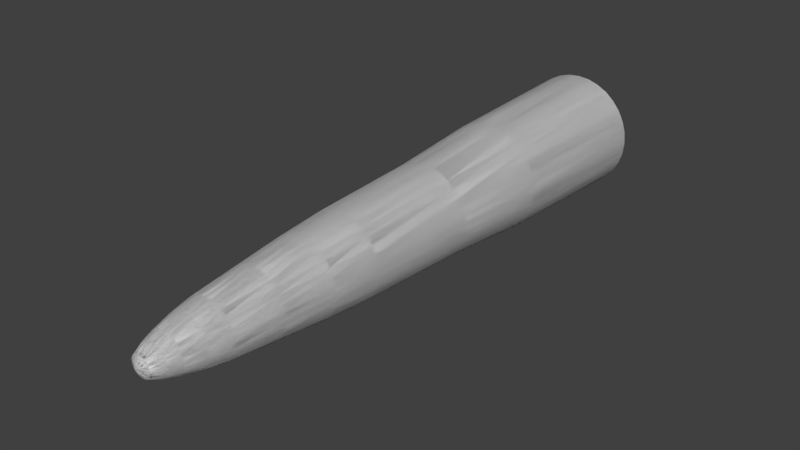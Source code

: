 # Source: cones.blend  (saved by Blender 2.77.0; exported with 4.5.12 LTS)
import bpy
from mathutils import Matrix  # noqa: F401  (used for matrix-valued properties, if any)

bpy.ops.wm.read_factory_settings(use_empty=True)
scene = bpy.context.scene
scene.name = 'Scene'

# ---- collections
col_collection_1 = bpy.data.collections.new('Collection 1'); scene.collection.children.link(col_collection_1)

# ---- world
world_world = bpy.data.worlds.new('World'); scene.world = world_world
world_world.color = (0.05088, 0.05088, 0.05088)
world_world.use_sun_shadow = False
world_world.sun_shadow_jitter_overblur = 0.0
world_world.cycles.sampling_method = 'MANUAL'

# ---- meshes
me_cylinder_001 = bpy.data.meshes.new('Cylinder.001')
me_cylinder_001.from_pydata([(-5.359e-08, 14.84, 1.523), (-0.02612, -0.05909, -0.0166), (0.2971, 14.84, 1.494), (0.5829, 14.84, 1.407), (0.8462, 14.84, 1.266), (1.077, 14.84, 1.077), (1.266, 14.84, 0.8462), (1.407, 14.84, 0.5829), (1.494, 14.84, 0.2971), (1.523, 14.84, -1.146e-07), (1.494, 14.84, -0.2971), (1.407, 14.84, -0.5829), (1.266, 14.84, -0.8462), (1.077, 14.84, -1.077), (0.8462, 14.84, -1.266), (0.5829, 14.84, -1.407), (0.2971, 14.84, -1.494), (-5.499e-07, 14.84, -1.523), (-0.2971, 14.84, -1.494), (-0.5829, 14.84, -1.407), (-0.8462, 14.84, -1.266), (-1.077, 14.84, -1.077), (-1.266, 14.84, -0.8462), (-1.407, 14.84, -0.5829), (-1.494, 14.84, -0.2971), (-1.523, 14.84, 1.241e-06), (-1.494, 14.84, 0.2971), (-1.407, 14.84, 0.5829), (-1.266, 14.84, 0.8462), (-1.077, 14.84, 1.077), (-0.8462, 14.84, 1.266), (-0.5829, 14.84, 1.407), (-0.2971, 14.84, 1.494), (-4.001e-08, 10.74, 1.391), (-0.003659, 8.269, 1.199), (-0.01984, 5.425, 1.075), (-0.02622, 0.6523, 0.4836), (0.07137, 0.6524, 0.474), (0.1923, 5.425, 1.054), (0.2307, 8.269, 1.176), (0.2713, 10.74, 1.364), (0.1652, 0.6524, 0.4455), (0.3964, 5.425, 0.9922), (0.456, 8.269, 1.108), (0.5321, 10.74, 1.285), (0.2517, 0.6524, 0.3993), (0.5844, 5.425, 0.8917), (0.6637, 8.269, 0.9965), (0.7726, 10.74, 1.156), (0.3275, 0.6524, 0.3371), (0.7492, 5.425, 0.7565), (0.8458, 8.269, 0.8471), (0.9833, 10.74, 0.9833), (0.3897, 0.6524, 0.2613), (0.8845, 5.425, 0.5917), (0.9952, 8.269, 0.6651), (1.156, 10.74, 0.7726), (0.436, 0.6524, 0.1748), (0.985, 5.425, 0.4036), (1.106, 8.269, 0.4574), (1.285, 10.74, 0.5321), (0.4644, 0.6524, 0.08093), (1.047, 5.425, 0.1996), (1.175, 8.269, 0.232), (1.364, 10.74, 0.2713), (0.474, 0.6524, -0.01667), (1.068, 5.425, -0.01261), (1.198, 8.269, -0.002328), (1.391, 10.74, -4.353e-08), (0.4644, 0.6524, -0.1143), (1.047, 5.425, -0.2248), (1.175, 8.269, -0.2367), (1.364, 10.74, -0.2713), (0.436, 0.6523, -0.2081), (0.985, 5.425, -0.4288), (1.106, 8.269, -0.462), (1.285, 10.74, -0.5321), (0.3897, 0.6523, -0.2946), (0.8845, 5.425, -0.6169), (0.9952, 8.269, -0.6697), (1.156, 10.74, -0.7726), (0.3275, 0.6523, -0.3704), (0.7493, 5.425, -0.7817), (0.8458, 8.269, -0.8518), (0.9833, 10.74, -0.9833), (0.2517, 0.6523, -0.4326), (0.5844, 5.425, -0.917), (0.6637, 8.269, -1.001), (0.7726, 10.74, -1.156), (0.1652, 0.6523, -0.4788), (0.3964, 5.425, -1.017), (0.4561, 8.269, -1.112), (0.5321, 10.74, -1.285), (0.07138, 0.6523, -0.5073), (0.1923, 5.424, -1.079), (0.2307, 8.268, -1.18), (0.2713, 10.74, -1.364), (-0.0262, 0.652, -0.5169), (-0.01979, 5.422, -1.1), (-0.00363, 8.267, -1.203), (-4.931e-07, 10.74, -1.391), (-0.1238, 0.6516, -0.5073), (-0.2318, 5.42, -1.078), (-0.2378, 8.266, -1.18), (-0.2713, 10.74, -1.364), (-0.2176, 0.6512, -0.4788), (-0.4343, 5.405, -1.014), (-0.4627, 8.264, -1.111), (-0.5321, 10.74, -1.285), (-0.304, 0.6508, -0.4325), (-0.62, 5.39, -0.9116), (-0.6674, 8.249, -0.996), (-0.7726, 10.74, -1.156), (-0.3797, 0.6503, -0.3702), (-0.7818, 5.375, -0.775), (-0.8453, 8.235, -0.8442), (-0.9833, 10.74, -0.9833), (-0.4417, 0.6497, -0.2943), (-0.9134, 5.36, -0.6097), (-0.9898, 8.222, -0.6612), (-1.156, 10.74, -0.7726), (-0.4881, 0.6499, -0.208), (-1.013, 5.36, -0.4236), (-1.099, 8.222, -0.456), (-1.285, 10.74, -0.5321), (-0.5167, 0.6504, -0.1142), (-1.077, 5.375, -0.2224), (-1.171, 8.235, -0.2343), (-1.364, 10.74, -0.2713), (-0.5264, 0.6508, -0.01662), (-1.101, 5.39, -0.01206), (-1.199, 8.249, -0.002076), (-1.391, 10.74, 1.194e-06), (-0.5169, 0.6513, 0.08097), (-1.083, 5.405, 0.1992), (-1.18, 8.264, 0.2318), (-1.364, 10.74, 0.2713), (-0.4884, 0.6517, 0.1748), (-1.024, 5.42, 0.4033), (-1.113, 8.266, 0.4571), (-1.285, 10.74, 0.5321), (-0.4422, 0.652, 0.2613), (-0.9238, 5.422, 0.5914), (-1.002, 8.267, 0.6648), (-1.156, 10.74, 0.7726), (-0.38, 0.6523, 0.3371), (-0.7888, 5.424, 0.7564), (-0.853, 8.268, 0.847), (-0.9833, 10.74, 0.9833), (-0.3041, 0.6523, 0.3993), (-0.6241, 5.425, 0.8918), (-0.6711, 8.269, 0.9965), (-0.7726, 10.74, 1.156), (-0.2177, 0.6523, 0.4455), (-0.4361, 5.425, 0.9923), (-0.4634, 8.269, 1.108), (-0.5321, 10.74, 1.285), (-0.1238, 0.6523, 0.474), (-0.232, 5.425, 1.054), (-0.238, 8.269, 1.176), (-0.2713, 10.74, 1.364), (-0.02313, 4.228, 0.9794), (-0.02548, 2.933, 0.8434), (-0.02633, 1.702, 0.7135), (0.1161, 1.702, 0.6994), (0.1422, 2.933, 0.8269), (0.1708, 4.228, 0.9603), (0.2531, 1.702, 0.6579), (0.3035, 2.933, 0.778), (0.3573, 4.228, 0.9037), (0.3793, 1.702, 0.5904), (0.4521, 2.933, 0.6985), (0.5292, 4.228, 0.8119), (0.49, 1.702, 0.4996), (0.5823, 2.933, 0.5916), (0.6798, 4.228, 0.6883), (0.5808, 1.702, 0.3889), (0.6892, 2.933, 0.4614), (0.8034, 4.228, 0.5376), (0.6483, 1.702, 0.2627), (0.7687, 2.933, 0.3128), (0.8953, 4.228, 0.3657), (0.6898, 1.702, 0.1257), (0.8176, 2.933, 0.1515), (0.9519, 4.228, 0.1792), (0.7039, 1.702, -0.01673), (0.8341, 2.933, -0.01619), (0.971, 4.228, -0.0147), (0.6898, 1.702, -0.1592), (0.8176, 2.933, -0.1839), (0.9519, 4.228, -0.2086), (0.6483, 1.702, -0.2962), (0.7687, 2.933, -0.3451), (0.8953, 4.228, -0.3951), (0.5808, 1.702, -0.4224), (0.6892, 2.933, -0.4938), (0.8035, 4.228, -0.567), (0.49, 1.702, -0.5331), (0.5823, 2.933, -0.624), (0.6798, 4.228, -0.7176), (0.3793, 1.702, -0.6239), (0.4521, 2.933, -0.7309), (0.5292, 4.227, -0.8413), (0.2531, 1.702, -0.6914), (0.3035, 2.933, -0.8103), (0.3573, 4.227, -0.9332), (0.1161, 1.702, -0.7329), (0.1422, 2.933, -0.8592), (0.1708, 4.227, -0.9896), (-0.0263, 1.701, -0.7468), (-0.0253, 2.93, -0.8746), (-0.02309, 4.226, -1.008), (-0.1687, 1.701, -0.7326), (-0.1924, 2.926, -0.857), (-0.2163, 4.217, -0.9873), (-0.3054, 1.7, -0.6908), (-0.3526, 2.922, -0.807), (-0.4013, 4.208, -0.9289), (-0.4313, 1.699, -0.6231), (-0.4998, 2.918, -0.7268), (-0.5711, 4.198, -0.8356), (-0.5415, 1.698, -0.532), (-0.6283, 2.913, -0.6194), (-0.719, 4.188, -0.711), (-0.6317, 1.697, -0.4212), (-0.7331, 2.909, -0.4891), (-0.8395, 4.178, -0.5602), (-0.699, 1.697, -0.2953), (-0.8119, 2.909, -0.3417), (-0.9304, 4.178, -0.3901), (-0.741, 1.698, -0.1588), (-0.862, 2.913, -0.1821), (-0.9888, 4.188, -0.2062), (-0.7555, 1.699, -0.01659), (-0.8799, 2.918, -0.01569), (-1.01, 4.198, -0.01408), (-0.7419, 1.7, 0.1257), (-0.8648, 2.922, 0.1512), (-0.9935, 4.208, 0.1789), (-0.7006, 1.701, 0.2627), (-0.8174, 2.926, 0.3122), (-0.9392, 4.217, 0.3651), (-0.6333, 1.701, 0.3889), (-0.7392, 2.93, 0.4609), (-0.8494, 4.226, 0.5374), (-0.5426, 1.702, 0.4996), (-0.6332, 2.933, 0.5916), (-0.726, 4.227, 0.6882), (-0.432, 1.702, 0.5904), (-0.503, 2.933, 0.6985), (-0.5754, 4.227, 0.8119), (-0.3058, 1.702, 0.6579), (-0.3544, 2.933, 0.778), (-0.4036, 4.228, 0.9038), (-0.1688, 1.702, 0.6994), (-0.1932, 2.933, 0.8269), (-0.2171, 4.228, 0.9603), (-0.02615, 0.05687, 0.2446), (0.0248, 0.05687, 0.2395), (0.0738, 0.05687, 0.2247), (0.119, 0.05688, 0.2005), (0.1585, 0.05688, 0.1681), (0.191, 0.05688, 0.1285), (0.2152, 0.05688, 0.08333), (0.23, 0.05688, 0.03433), (0.235, 0.05688, -0.01663), (0.23, 0.05687, -0.06758), (0.2152, 0.05687, -0.1166), (0.191, 0.05687, -0.1617), (0.1585, 0.05687, -0.2013), (0.119, 0.05687, -0.2338), (0.0738, 0.05687, -0.2579), (0.02481, 0.05685, -0.2728), (-0.02614, 0.05653, -0.2778), (-0.07709, 0.05619, -0.2728), (-0.1261, 0.05582, -0.2579), (-0.1712, 0.05541, -0.2338), (-0.2108, 0.05499, -0.2013), (-0.2433, 0.05458, -0.1618), (-0.2676, 0.05455, -0.1166), (-0.2824, 0.05492, -0.06759), (-0.2874, 0.05536, -0.01661), (-0.2824, 0.05578, 0.03436), (-0.2675, 0.05616, 0.08336), (-0.2434, 0.05652, 0.1285), (-0.2108, 0.05684, 0.1681), (-0.1713, 0.05687, 0.2005), (-0.1261, 0.05687, 0.2247), (-0.07711, 0.05687, 0.2395), (0.05235, 0.3536, 0.3782), (0.1279, 0.3536, 0.3553), (0.1975, 0.3536, 0.3181), (0.2585, 0.3536, 0.268), (0.3086, 0.3536, 0.207), (0.3458, 0.3536, 0.1374), (0.3687, 0.3536, 0.06189), (0.3764, 0.3536, -0.01665), (0.3687, 0.3536, -0.09519), (0.3458, 0.3536, -0.1707), (0.3086, 0.3536, -0.2403), (0.2585, 0.3536, -0.3013), (0.1975, 0.3536, -0.3514), (0.1279, 0.3536, -0.3886), (0.05236, 0.3536, -0.4115), (-0.02617, 0.3532, -0.4192), (-0.1047, 0.3529, -0.4115), (-0.1802, 0.3524, -0.3886), (-0.2498, 0.352, -0.3513), (-0.3107, 0.3515, -0.3012), (-0.3607, 0.351, -0.2402), (-0.3981, 0.3511, -0.1707), (-0.421, 0.3515, -0.09515), (-0.4288, 0.352, -0.01661), (-0.4211, 0.3525, 0.06193), (-0.3982, 0.3529, 0.1375), (-0.361, 0.3532, 0.2071), (-0.3109, 0.3536, 0.268), (-0.2499, 0.3536, 0.3181), (-0.1803, 0.3536, 0.3553), (-0.1047, 0.3536, 0.3782), (-0.02619, 0.3536, 0.3859), (-0.02628, 1.168, 0.6152), (0.097, 1.168, 0.6031), (0.2155, 1.168, 0.5671), (0.3248, 1.168, 0.5087), (0.4206, 1.168, 0.4301), (0.4991, 1.168, 0.3344), (0.5575, 1.168, 0.2251), (0.5935, 1.168, 0.1066), (0.6056, 1.168, -0.0167), (0.5935, 1.168, -0.14), (0.5575, 1.168, -0.2585), (0.4991, 1.168, -0.3678), (0.4206, 1.168, -0.4635), (0.3248, 1.168, -0.5421), (0.2155, 1.168, -0.6005), (0.097, 1.168, -0.6364), (-0.02625, 1.168, -0.6485), (-0.1495, 1.167, -0.6363), (-0.2679, 1.167, -0.6002), (-0.3769, 1.166, -0.5416), (-0.4724, 1.165, -0.4629), (-0.5505, 1.164, -0.367), (-0.609, 1.164, -0.258), (-0.6452, 1.165, -0.1397), (-0.6577, 1.166, -0.0166), (-0.6458, 1.167, 0.1066), (-0.61, 1.167, 0.2251), (-0.5517, 1.168, 0.3344), (-0.4731, 1.168, 0.4301), (-0.3774, 1.168, 0.5087), (-0.2681, 1.168, 0.5671), (-0.1496, 1.168, 0.6031)], [], [(257, 1, 258), (258, 1, 259), (259, 1, 260), (260, 1, 261), (261, 1, 262), (262, 1, 263), (263, 1, 264), (264, 1, 265), (265, 1, 266), (266, 1, 267), (267, 1, 268), (268, 1, 269), (269, 1, 270), (270, 1, 271), (271, 1, 272), (272, 1, 273), (273, 1, 274), (274, 1, 275), (275, 1, 276), (276, 1, 277), (277, 1, 278), (278, 1, 279), (279, 1, 280), (280, 1, 281), (281, 1, 282), (282, 1, 283), (283, 1, 284), (284, 1, 285), (285, 1, 286), (286, 1, 287), (287, 1, 288), (288, 1, 257), (32, 160, 33, 0), (160, 159, 34, 33), (159, 158, 35, 34), (352, 157, 36, 321), (31, 156, 160, 32), (156, 155, 159, 160), (155, 154, 158, 159), (351, 153, 157, 352), (30, 152, 156, 31), (152, 151, 155, 156), (151, 150, 154, 155), (350, 149, 153, 351), (29, 148, 152, 30), (148, 147, 151, 152), (147, 146, 150, 151), (349, 145, 149, 350), (28, 144, 148, 29), (144, 143, 147, 148), (143, 142, 146, 147), (348, 141, 145, 349), (27, 140, 144, 28), (140, 139, 143, 144), (139, 138, 142, 143), (347, 137, 141, 348), (26, 136, 140, 27), (136, 135, 139, 140), (135, 134, 138, 139), (346, 133, 137, 347), (25, 132, 136, 26), (132, 131, 135, 136), (131, 130, 134, 135), (345, 129, 133, 346), (24, 128, 132, 25), (128, 127, 131, 132), (127, 126, 130, 131), (344, 125, 129, 345), (23, 124, 128, 24), (124, 123, 127, 128), (123, 122, 126, 127), (343, 121, 125, 344), (22, 120, 124, 23), (120, 119, 123, 124), (119, 118, 122, 123), (342, 117, 121, 343), (21, 116, 120, 22), (116, 115, 119, 120), (115, 114, 118, 119), (341, 113, 117, 342), (20, 112, 116, 21), (112, 111, 115, 116), (111, 110, 114, 115), (340, 109, 113, 341), (19, 108, 112, 20), (108, 107, 111, 112), (107, 106, 110, 111), (339, 105, 109, 340), (18, 104, 108, 19), (104, 103, 107, 108), (103, 102, 106, 107), (338, 101, 105, 339), (17, 100, 104, 18), (100, 99, 103, 104), (99, 98, 102, 103), (337, 97, 101, 338), (16, 96, 100, 17), (96, 95, 99, 100), (95, 94, 98, 99), (336, 93, 97, 337), (15, 92, 96, 16), (92, 91, 95, 96), (91, 90, 94, 95), (335, 89, 93, 336), (14, 88, 92, 15), (88, 87, 91, 92), (87, 86, 90, 91), (334, 85, 89, 335), (13, 84, 88, 14), (84, 83, 87, 88), (83, 82, 86, 87), (333, 81, 85, 334), (12, 80, 84, 13), (80, 79, 83, 84), (79, 78, 82, 83), (332, 77, 81, 333), (11, 76, 80, 12), (76, 75, 79, 80), (75, 74, 78, 79), (331, 73, 77, 332), (10, 72, 76, 11), (72, 71, 75, 76), (71, 70, 74, 75), (330, 69, 73, 331), (9, 68, 72, 10), (68, 67, 71, 72), (67, 66, 70, 71), (329, 65, 69, 330), (8, 64, 68, 9), (64, 63, 67, 68), (63, 62, 66, 67), (328, 61, 65, 329), (7, 60, 64, 8), (60, 59, 63, 64), (59, 58, 62, 63), (327, 57, 61, 328), (6, 56, 60, 7), (56, 55, 59, 60), (55, 54, 58, 59), (326, 53, 57, 327), (5, 52, 56, 6), (52, 51, 55, 56), (51, 50, 54, 55), (325, 49, 53, 326), (4, 48, 52, 5), (48, 47, 51, 52), (47, 46, 50, 51), (324, 45, 49, 325), (3, 44, 48, 4), (44, 43, 47, 48), (43, 42, 46, 47), (323, 41, 45, 324), (2, 40, 44, 3), (40, 39, 43, 44), (39, 38, 42, 43), (322, 37, 41, 323), (0, 33, 40, 2), (33, 34, 39, 40), (34, 35, 38, 39), (321, 36, 37, 322), (35, 161, 166, 38), (161, 162, 165, 166), (162, 163, 164, 165), (38, 166, 169, 42), (166, 165, 168, 169), (165, 164, 167, 168), (42, 169, 172, 46), (169, 168, 171, 172), (168, 167, 170, 171), (46, 172, 175, 50), (172, 171, 174, 175), (171, 170, 173, 174), (50, 175, 178, 54), (175, 174, 177, 178), (174, 173, 176, 177), (54, 178, 181, 58), (178, 177, 180, 181), (177, 176, 179, 180), (58, 181, 184, 62), (181, 180, 183, 184), (180, 179, 182, 183), (62, 184, 187, 66), (184, 183, 186, 187), (183, 182, 185, 186), (66, 187, 190, 70), (187, 186, 189, 190), (186, 185, 188, 189), (70, 190, 193, 74), (190, 189, 192, 193), (189, 188, 191, 192), (74, 193, 196, 78), (193, 192, 195, 196), (192, 191, 194, 195), (78, 196, 199, 82), (196, 195, 198, 199), (195, 194, 197, 198), (82, 199, 202, 86), (199, 198, 201, 202), (198, 197, 200, 201), (86, 202, 205, 90), (202, 201, 204, 205), (201, 200, 203, 204), (90, 205, 208, 94), (205, 204, 207, 208), (204, 203, 206, 207), (94, 208, 211, 98), (208, 207, 210, 211), (207, 206, 209, 210), (98, 211, 214, 102), (211, 210, 213, 214), (210, 209, 212, 213), (102, 214, 217, 106), (214, 213, 216, 217), (213, 212, 215, 216), (106, 217, 220, 110), (217, 216, 219, 220), (216, 215, 218, 219), (110, 220, 223, 114), (220, 219, 222, 223), (219, 218, 221, 222), (114, 223, 226, 118), (223, 222, 225, 226), (222, 221, 224, 225), (118, 226, 229, 122), (226, 225, 228, 229), (225, 224, 227, 228), (122, 229, 232, 126), (229, 228, 231, 232), (228, 227, 230, 231), (126, 232, 235, 130), (232, 231, 234, 235), (231, 230, 233, 234), (130, 235, 238, 134), (235, 234, 237, 238), (234, 233, 236, 237), (134, 238, 241, 138), (238, 237, 240, 241), (237, 236, 239, 240), (138, 241, 244, 142), (241, 240, 243, 244), (240, 239, 242, 243), (142, 244, 247, 146), (244, 243, 246, 247), (243, 242, 245, 246), (146, 247, 250, 150), (247, 246, 249, 250), (246, 245, 248, 249), (150, 250, 253, 154), (250, 249, 252, 253), (249, 248, 251, 252), (154, 253, 256, 158), (253, 252, 255, 256), (252, 251, 254, 255), (158, 256, 161, 35), (256, 255, 162, 161), (255, 254, 163, 162), (319, 288, 257, 320), (318, 287, 288, 319), (317, 286, 287, 318), (316, 285, 286, 317), (315, 284, 285, 316), (314, 283, 284, 315), (313, 282, 283, 314), (312, 281, 282, 313), (311, 280, 281, 312), (310, 279, 280, 311), (309, 278, 279, 310), (308, 277, 278, 309), (307, 276, 277, 308), (306, 275, 276, 307), (305, 274, 275, 306), (304, 273, 274, 305), (303, 272, 273, 304), (302, 271, 272, 303), (301, 270, 271, 302), (300, 269, 270, 301), (299, 268, 269, 300), (298, 267, 268, 299), (297, 266, 267, 298), (296, 265, 266, 297), (295, 264, 265, 296), (294, 263, 264, 295), (293, 262, 263, 294), (292, 261, 262, 293), (291, 260, 261, 292), (290, 259, 260, 291), (289, 258, 259, 290), (320, 257, 258, 289), (36, 320, 289, 37), (37, 289, 290, 41), (41, 290, 291, 45), (45, 291, 292, 49), (49, 292, 293, 53), (53, 293, 294, 57), (57, 294, 295, 61), (61, 295, 296, 65), (65, 296, 297, 69), (69, 297, 298, 73), (73, 298, 299, 77), (77, 299, 300, 81), (81, 300, 301, 85), (85, 301, 302, 89), (89, 302, 303, 93), (93, 303, 304, 97), (97, 304, 305, 101), (101, 305, 306, 105), (105, 306, 307, 109), (109, 307, 308, 113), (113, 308, 309, 117), (117, 309, 310, 121), (121, 310, 311, 125), (125, 311, 312, 129), (129, 312, 313, 133), (133, 313, 314, 137), (137, 314, 315, 141), (141, 315, 316, 145), (145, 316, 317, 149), (149, 317, 318, 153), (153, 318, 319, 157), (157, 319, 320, 36), (163, 321, 322, 164), (164, 322, 323, 167), (167, 323, 324, 170), (170, 324, 325, 173), (173, 325, 326, 176), (176, 326, 327, 179), (179, 327, 328, 182), (182, 328, 329, 185), (185, 329, 330, 188), (188, 330, 331, 191), (191, 331, 332, 194), (194, 332, 333, 197), (197, 333, 334, 200), (200, 334, 335, 203), (203, 335, 336, 206), (206, 336, 337, 209), (209, 337, 338, 212), (212, 338, 339, 215), (215, 339, 340, 218), (218, 340, 341, 221), (221, 341, 342, 224), (224, 342, 343, 227), (227, 343, 344, 230), (230, 344, 345, 233), (233, 345, 346, 236), (236, 346, 347, 239), (239, 347, 348, 242), (242, 348, 349, 245), (245, 349, 350, 248), (248, 350, 351, 251), (251, 351, 352, 254), (254, 352, 321, 163)])
me_cylinder_001.polygons.foreach_set('use_smooth', [True] * 352)
_uv = me_cylinder_001.uv_layers.new(name='UVMap')
_uv.uv.foreach_set('vector', [1.036, 0.9901, 0.9273, 0.7192, 0.9575, 0.7192, 1.036, 0.9901, 0.9273, 0.7192, 0.9575, 0.7192, 1.036, 0.9901, 0.9273, 0.7192, 0.9575, 0.7192, 1.036, 0.9901, 0.9273, 0.7192, 0.9575, 0.7192, 1.036, 0.9901, 0.9273, 0.7192, 0.9575, 0.7192, 1.036, 0.9901, 0.9273, 0.7192, 0.9575, 0.7192, 1.036, 0.9901, 0.9273, 0.7192, 0.9575, 0.7192, 1.036, 0.9901, 0.9273, 0.7192, 0.9575, 0.7192, 1.036, 0.9901, 0.9273, 0.7192, 0.9575, 0.7192, 1.036, 0.9901, 0.9273, 0.7192, 0.9575, 0.7192, 1.036, 0.9901, 0.9273, 0.7192, 0.9575, 0.7192, 1.036, 0.9901, 0.9273, 0.7192, 0.9575, 0.7192, 1.036, 0.9901, 0.9273, 0.7192, 0.9575, 0.7192, 1.036, 0.9901, 0.9273, 0.7192, 0.9575, 0.7192, 1.036, 0.9901, 0.9273, 0.7192, 0.9575, 0.7192, 1.036, 0.9901, 0.9273, 0.7192, 0.9575, 0.7192, 1.036, 0.9901, 0.9273, 0.7192, 0.9575, 0.7192, 1.036, 0.9901, 0.9273, 0.7192, 0.9575, 0.7192, 1.036, 0.9901, 0.9273, 0.7192, 0.9575, 0.7192, 1.036, 0.9901, 0.9273, 0.7192, 0.9575, 0.7192, 1.036, 0.9901, 0.9273, 0.7192, 0.9575, 0.7192, 1.036, 0.9901, 0.9273, 0.7192, 0.9575, 0.7192, 1.036, 0.9901, 0.9273, 0.7192, 0.9575, 0.7192, 1.036, 0.9901, 0.9273, 0.7192, 0.9575, 0.7192, 1.036, 0.9901, 0.9273, 0.7192, 0.9575, 0.7192, 1.036, 0.9901, 0.9273, 0.7192, 0.9575, 0.7192, 1.036, 0.9901, 0.9273, 0.7192, 0.9575, 0.7192, 1.036, 0.9901, 0.9273, 0.7192, 0.9575, 0.7192, 1.036, 0.9901, 0.9273, 0.7192, 0.9575, 0.7192, 1.036, 0.9901, 0.9273, 0.7192, 0.9575, 0.7192, 1.036, 0.9901, 0.9273, 0.7192, 0.9575, 0.7192, 1.036, 0.9901, 0.9273, 0.7192, 0.9575, 0.7192, 1.036, 0.9901, 0.9273, 0.7192, 0.9575, 0.7192, 1.066, 0.9901, 0.9273, 0.7192, 0.8619, 0.5564, 0.8921, 0.5564, 0.9575, 0.7192, 0.8619, 0.5564, 0.7937, 0.3869, 0.8239, 0.3869, 0.8921, 0.5564, 0.6782, 0.09948, 0.6614, 0.05776, 0.6916, 0.05776, 0.7084, 0.09948, 1.006, 0.9901, 0.8971, 0.7192, 0.9273, 0.7192, 1.036, 0.9901, 0.8971, 0.7192, 0.8316, 0.5564, 0.8619, 0.5564, 0.9273, 0.7192, 0.8316, 0.5564, 0.7635, 0.3869, 0.7937, 0.3869, 0.8619, 0.5564, 0.648, 0.09948, 0.6312, 0.05776, 0.6614, 0.05776, 0.6782, 0.09948, 0.9758, 0.9901, 0.8669, 0.7192, 0.8971, 0.7192, 1.006, 0.9901, 0.8669, 0.7192, 0.8014, 0.5564, 0.8316, 0.5564, 0.8971, 0.7192, 0.8014, 0.5564, 0.7333, 0.3869, 0.7635, 0.3869, 0.8316, 0.5564, 0.6178, 0.09948, 0.601, 0.05776, 0.6312, 0.05776, 0.648, 0.09948, 0.9456, 0.9901, 0.8367, 0.7192, 0.8669, 0.7192, 0.9758, 0.9901, 0.8367, 0.7192, 0.7712, 0.5564, 0.8014, 0.5564, 0.8669, 0.7192, 0.7712, 0.5564, 0.7031, 0.3869, 0.7333, 0.3869, 0.8014, 0.5564, 0.5875, 0.09948, 0.5708, 0.05776, 0.601, 0.05776, 0.6178, 0.09948, 0.9155, 0.9901, 0.8065, 0.7192, 0.8367, 0.7192, 0.9456, 0.9901, 0.8065, 0.7192, 0.741, 0.5564, 0.7712, 0.5564, 0.8367, 0.7192, 0.741, 0.5564, 0.6729, 0.3869, 0.7031, 0.3869, 0.7712, 0.5564, 0.5574, 0.09948, 0.5406, 0.05776, 0.5708, 0.05776, 0.5875, 0.09948, 0.8853, 0.9901, 0.7763, 0.7192, 0.8065, 0.7192, 0.9155, 0.9901, 0.7763, 0.7192, 0.7109, 0.5564, 0.741, 0.5564, 0.8065, 0.7192, 0.7109, 0.5564, 0.6427, 0.3869, 0.6729, 0.3869, 0.741, 0.5564, 0.5272, 0.09948, 0.5104, 0.05776, 0.5406, 0.05776, 0.5574, 0.09948, 0.8551, 0.9901, 0.7462, 0.7192, 0.7763, 0.7192, 0.8853, 0.9901, 0.7462, 0.7192, 0.6807, 0.5564, 0.7109, 0.5564, 0.7763, 0.7192, 0.6807, 0.5564, 0.6125, 0.3869, 0.6427, 0.3869, 0.7109, 0.5564, 0.497, 0.09948, 0.4802, 0.05776, 0.5104, 0.05776, 0.5272, 0.09948, 0.825, 0.9901, 0.716, 0.7192, 0.7462, 0.7192, 0.8551, 0.9901, 0.716, 0.7192, 0.6505, 0.5564, 0.6807, 0.5564, 0.7462, 0.7192, 0.6505, 0.5564, 0.5824, 0.3869, 0.6125, 0.3869, 0.6807, 0.5564, 0.4669, 0.09948, 0.4501, 0.05776, 0.4802, 0.05776, 0.497, 0.09948, 0.7948, 0.9901, 0.6859, 0.7192, 0.716, 0.7192, 0.825, 0.9901, 0.6859, 0.7192, 0.6204, 0.5564, 0.6505, 0.5564, 0.716, 0.7192, 0.6204, 0.5564, 0.5523, 0.3869, 0.5824, 0.3869, 0.6505, 0.5564, 0.4367, 0.09948, 0.42, 0.05776, 0.4501, 0.05776, 0.4669, 0.09948, 0.7647, 0.9901, 0.6558, 0.7192, 0.6859, 0.7192, 0.7948, 0.9901, 0.6558, 0.7192, 0.5903, 0.5564, 0.6204, 0.5564, 0.6859, 0.7192, 0.5903, 0.5564, 0.5222, 0.3869, 0.5523, 0.3869, 0.6204, 0.5564, 0.4066, 0.09948, 0.3899, 0.05776, 0.42, 0.05776, 0.4367, 0.09948, 0.7347, 0.9901, 0.6257, 0.7192, 0.6558, 0.7192, 0.7647, 0.9901, 0.6257, 0.7192, 0.5603, 0.5564, 0.5903, 0.5564, 0.6558, 0.7192, 0.5603, 0.5564, 0.4921, 0.3869, 0.5222, 0.3869, 0.5903, 0.5564, 0.3766, 0.09948, 0.3598, 0.05776, 0.3899, 0.05776, 0.4066, 0.09948, 0.7046, 0.9901, 0.5956, 0.7192, 0.6257, 0.7192, 0.7347, 0.9901, 0.5956, 0.7192, 0.5302, 0.5564, 0.5603, 0.5564, 0.6257, 0.7192, 0.5302, 0.5564, 0.462, 0.3869, 0.4921, 0.3869, 0.5603, 0.5564, 0.3465, 0.09948, 0.3297, 0.05776, 0.3598, 0.05776, 0.3766, 0.09948, 0.6745, 0.9901, 0.5655, 0.7192, 0.5956, 0.7192, 0.7046, 0.9901, 0.5655, 0.7192, 0.5001, 0.5564, 0.5302, 0.5564, 0.5956, 0.7192, 0.5001, 0.5564, 0.4319, 0.3869, 0.462, 0.3869, 0.5302, 0.5564, 0.3164, 0.09948, 0.2996, 0.05776, 0.3297, 0.05776, 0.3465, 0.09948, 0.6443, 0.9901, 0.5354, 0.7192, 0.5655, 0.7192, 0.6745, 0.9901, 0.5354, 0.7192, 0.4699, 0.5564, 0.5001, 0.5564, 0.5655, 0.7192, 0.4699, 0.5564, 0.4018, 0.3869, 0.4319, 0.3869, 0.5001, 0.5564, 0.2862, 0.09948, 0.2694, 0.05776, 0.2996, 0.05776, 0.3164, 0.09948, 0.6141, 0.9901, 0.5052, 0.7192, 0.5354, 0.7192, 0.6443, 0.9901, 0.5052, 0.7192, 0.4397, 0.5564, 0.4699, 0.5564, 0.5354, 0.7192, 0.4397, 0.5564, 0.3716, 0.3869, 0.4018, 0.3869, 0.4699, 0.5564, 0.256, 0.09948, 0.2393, 0.05776, 0.2694, 0.05776, 0.2862, 0.09948, 0.584, 0.9901, 0.475, 0.7192, 0.5052, 0.7192, 0.6141, 0.9901, 0.475, 0.7192, 0.4096, 0.5564, 0.4397, 0.5564, 0.5052, 0.7192, 0.4096, 0.5564, 0.3414, 0.3869, 0.3716, 0.3869, 0.4397, 0.5564, 0.2259, 0.09948, 0.2091, 0.05776, 0.2393, 0.05776, 0.256, 0.09948, 0.5538, 0.9901, 0.4448, 0.7192, 0.475, 0.7192, 0.584, 0.9901, 0.4448, 0.7192, 0.3794, 0.5564, 0.4096, 0.5564, 0.475, 0.7192, 0.3794, 0.5564, 0.3112, 0.3869, 0.3414, 0.3869, 0.4096, 0.5564, 0.1957, 0.09948, 0.1789, 0.05776, 0.2091, 0.05776, 0.2259, 0.09948, 1.489, 0.9901, 1.38, 0.7192, 1.411, 0.7192, 1.52, 0.9901, 1.38, 0.7192, 1.315, 0.5564, 1.345, 0.5564, 1.411, 0.7192, 1.315, 0.5564, 1.247, 0.3869, 1.277, 0.3869, 1.345, 0.5564, 1.131, 0.09948, 1.114, 0.05776, 1.145, 0.05776, 1.161, 0.09948, 1.459, 0.9901, 1.35, 0.7192, 1.38, 0.7192, 1.489, 0.9901, 1.35, 0.7192, 1.285, 0.5564, 1.315, 0.5564, 1.38, 0.7192, 1.285, 0.5564, 1.217, 0.3869, 1.247, 0.3869, 1.315, 0.5564, 1.101, 0.09948, 1.084, 0.05776, 1.114, 0.05776, 1.131, 0.09948, 1.429, 0.9901, 1.32, 0.7192, 1.35, 0.7192, 1.459, 0.9901, 1.32, 0.7192, 1.254, 0.5564, 1.285, 0.5564, 1.35, 0.7192, 1.254, 0.5564, 1.186, 0.3869, 1.217, 0.3869, 1.285, 0.5564, 1.071, 0.09948, 1.054, 0.05776, 1.084, 0.05776, 1.101, 0.09948, 1.399, 0.9901, 1.29, 0.7192, 1.32, 0.7192, 1.429, 0.9901, 1.29, 0.7192, 1.224, 0.5564, 1.254, 0.5564, 1.32, 0.7192, 1.224, 0.5564, 1.156, 0.3869, 1.186, 0.3869, 1.254, 0.5564, 1.041, 0.09948, 1.024, 0.05776, 1.054, 0.05776, 1.071, 0.09948, 1.368, 0.9901, 1.26, 0.7192, 1.29, 0.7192, 1.399, 0.9901, 1.26, 0.7192, 1.194, 0.5564, 1.224, 0.5564, 1.29, 0.7192, 1.194, 0.5564, 1.126, 0.3869, 1.156, 0.3869, 1.224, 0.5564, 1.01, 0.09948, 0.9936, 0.05776, 1.024, 0.05776, 1.041, 0.09948, 1.338, 0.9901, 1.229, 0.7192, 1.26, 0.7192, 1.368, 0.9901, 1.229, 0.7192, 1.164, 0.5564, 1.194, 0.5564, 1.26, 0.7192, 1.164, 0.5564, 1.096, 0.3869, 1.126, 0.3869, 1.194, 0.5564, 0.9802, 0.09948, 0.9634, 0.05776, 0.9936, 0.05776, 1.01, 0.09948, 1.308, 0.9901, 1.199, 0.7192, 1.229, 0.7192, 1.338, 0.9901, 1.199, 0.7192, 1.134, 0.5564, 1.164, 0.5564, 1.229, 0.7192, 1.134, 0.5564, 1.066, 0.3869, 1.096, 0.3869, 1.164, 0.5564, 0.95, 0.09948, 0.9332, 0.05776, 0.9634, 0.05776, 0.9802, 0.09948, 1.278, 0.9901, 1.169, 0.7192, 1.199, 0.7192, 1.308, 0.9901, 1.169, 0.7192, 1.103, 0.5564, 1.134, 0.5564, 1.199, 0.7192, 1.103, 0.5564, 1.035, 0.3869, 1.066, 0.3869, 1.134, 0.5564, 0.9198, 0.09948, 0.903, 0.05776, 0.9332, 0.05776, 0.95, 0.09948, 1.248, 0.9901, 1.139, 0.7192, 1.169, 0.7192, 1.278, 0.9901, 1.139, 0.7192, 1.073, 0.5564, 1.103, 0.5564, 1.169, 0.7192, 1.073, 0.5564, 1.005, 0.3869, 1.035, 0.3869, 1.103, 0.5564, 0.8896, 0.09948, 0.8728, 0.05776, 0.903, 0.05776, 0.9198, 0.09948, 1.217, 0.9901, 1.109, 0.7192, 1.139, 0.7192, 1.248, 0.9901, 1.109, 0.7192, 1.043, 0.5564, 1.073, 0.5564, 1.139, 0.7192, 1.043, 0.5564, 0.9749, 0.3869, 1.005, 0.3869, 1.073, 0.5564, 0.8594, 0.09948, 0.8426, 0.05776, 0.8728, 0.05776, 0.8896, 0.09948, 1.187, 0.9901, 1.078, 0.7192, 1.109, 0.7192, 1.217, 0.9901, 1.078, 0.7192, 1.013, 0.5564, 1.043, 0.5564, 1.109, 0.7192, 1.013, 0.5564, 0.9447, 0.3869, 0.9749, 0.3869, 1.043, 0.5564, 0.8292, 0.09948, 0.8124, 0.05776, 0.8426, 0.05776, 0.8594, 0.09948, 1.157, 0.9901, 1.048, 0.7192, 1.078, 0.7192, 1.187, 0.9901, 1.048, 0.7192, 0.9827, 0.5564, 1.013, 0.5564, 1.078, 0.7192, 0.9827, 0.5564, 0.9145, 0.3869, 0.9447, 0.3869, 1.013, 0.5564, 0.799, 0.09948, 0.7822, 0.05776, 0.8124, 0.05776, 0.8292, 0.09948, 1.127, 0.9901, 1.018, 0.7192, 1.048, 0.7192, 1.157, 0.9901, 1.018, 0.7192, 0.9525, 0.5564, 0.9827, 0.5564, 1.048, 0.7192, 0.9525, 0.5564, 0.8843, 0.3869, 0.9145, 0.3869, 0.9827, 0.5564, 0.7688, 0.09948, 0.752, 0.05776, 0.7822, 0.05776, 0.799, 0.09948, 1.097, 0.9901, 0.9877, 0.7192, 1.018, 0.7192, 1.127, 0.9901, 0.9877, 0.7192, 0.9223, 0.5564, 0.9525, 0.5564, 1.018, 0.7192, 0.9223, 0.5564, 0.8541, 0.3869, 0.8843, 0.3869, 0.9525, 0.5564, 0.7386, 0.09948, 0.7218, 0.05776, 0.752, 0.05776, 0.7688, 0.09948, 1.066, 0.9901, 0.9575, 0.7192, 0.9877, 0.7192, 1.097, 0.9901, 0.9575, 0.7192, 0.8921, 0.5564, 0.9223, 0.5564, 0.9877, 0.7192, 0.8921, 0.5564, 0.8239, 0.3869, 0.8541, 0.3869, 0.9223, 0.5564, 0.7084, 0.09948, 0.6916, 0.05776, 0.7218, 0.05776, 0.7386, 0.09948, 0.8239, 0.3869, 0.7945, 0.3137, 0.8247, 0.3137, 0.8541, 0.3869, 0.7945, 0.3137, 0.7605, 0.2291, 0.7907, 0.2291, 0.8247, 0.3137, 0.7605, 0.2291, 0.725, 0.1408, 0.7552, 0.1408, 0.7907, 0.2291, 0.8541, 0.3869, 0.8247, 0.3137, 0.8549, 0.3137, 0.8843, 0.3869, 0.8247, 0.3137, 0.7907, 0.2291, 0.8209, 0.2291, 0.8549, 0.3137, 0.7907, 0.2291, 0.7552, 0.1408, 0.7854, 0.1408, 0.8209, 0.2291, 0.8843, 0.3869, 0.8549, 0.3137, 0.8851, 0.3137, 0.9145, 0.3869, 0.8549, 0.3137, 0.8209, 0.2291, 0.8511, 0.2291, 0.8851, 0.3137, 0.8209, 0.2291, 0.7854, 0.1408, 0.8156, 0.1408, 0.8511, 0.2291, 0.9145, 0.3869, 0.8851, 0.3137, 0.9153, 0.3137, 0.9447, 0.3869, 0.8851, 0.3137, 0.8511, 0.2291, 0.8813, 0.2291, 0.9153, 0.3137, 0.8511, 0.2291, 0.8156, 0.1408, 0.8458, 0.1408, 0.8813, 0.2291, 0.9447, 0.3869, 0.9153, 0.3137, 0.9455, 0.3137, 0.9749, 0.3869, 0.9153, 0.3137, 0.8813, 0.2291, 0.9115, 0.2291, 0.9455, 0.3137, 0.8813, 0.2291, 0.8458, 0.1408, 0.876, 0.1408, 0.9115, 0.2291, 0.9749, 0.3869, 0.9455, 0.3137, 0.9757, 0.3137, 1.005, 0.3869, 0.9455, 0.3137, 0.9115, 0.2291, 0.9417, 0.2291, 0.9757, 0.3137, 0.9115, 0.2291, 0.876, 0.1408, 0.9062, 0.1408, 0.9417, 0.2291, 1.005, 0.3869, 0.9757, 0.3137, 1.006, 0.3137, 1.035, 0.3869, 0.9757, 0.3137, 0.9417, 0.2291, 0.9719, 0.2291, 1.006, 0.3137, 0.9417, 0.2291, 0.9062, 0.1408, 0.9364, 0.1408, 0.9719, 0.2291, 1.035, 0.3869, 1.006, 0.3137, 1.036, 0.3137, 1.066, 0.3869, 1.006, 0.3137, 0.9719, 0.2291, 1.002, 0.2291, 1.036, 0.3137, 0.9719, 0.2291, 0.9364, 0.1408, 0.9666, 0.1408, 1.002, 0.2291, 1.066, 0.3869, 1.036, 0.3137, 1.066, 0.3137, 1.096, 0.3869, 1.036, 0.3137, 1.002, 0.2291, 1.032, 0.2291, 1.066, 0.3137, 1.002, 0.2291, 0.9666, 0.1408, 0.9968, 0.1408, 1.032, 0.2291, 1.096, 0.3869, 1.066, 0.3137, 1.097, 0.3137, 1.126, 0.3869, 1.066, 0.3137, 1.032, 0.2291, 1.062, 0.2291, 1.097, 0.3137, 1.032, 0.2291, 0.9968, 0.1408, 1.027, 0.1408, 1.062, 0.2291, 1.126, 0.3869, 1.097, 0.3137, 1.127, 0.3137, 1.156, 0.3869, 1.097, 0.3137, 1.062, 0.2291, 1.093, 0.2291, 1.127, 0.3137, 1.062, 0.2291, 1.027, 0.1408, 1.057, 0.1408, 1.093, 0.2291, 1.156, 0.3869, 1.127, 0.3137, 1.157, 0.3137, 1.186, 0.3869, 1.127, 0.3137, 1.093, 0.2291, 1.123, 0.2291, 1.157, 0.3137, 1.093, 0.2291, 1.057, 0.1408, 1.087, 0.1408, 1.123, 0.2291, 1.186, 0.3869, 1.157, 0.3137, 1.187, 0.3137, 1.217, 0.3869, 1.157, 0.3137, 1.123, 0.2291, 1.153, 0.2291, 1.187, 0.3137, 1.123, 0.2291, 1.087, 0.1408, 1.118, 0.1408, 1.153, 0.2291, 1.217, 0.3869, 1.187, 0.3137, 1.217, 0.3137, 1.247, 0.3869, 1.187, 0.3137, 1.153, 0.2291, 1.183, 0.2291, 1.217, 0.3137, 1.153, 0.2291, 1.118, 0.1408, 1.148, 0.1408, 1.183, 0.2291, 1.247, 0.3869, 1.217, 0.3137, 1.248, 0.3137, 1.277, 0.3869, 1.217, 0.3137, 1.183, 0.2291, 1.213, 0.2291, 1.248, 0.3137, 1.183, 0.2291, 1.148, 0.1408, 1.178, 0.1408, 1.213, 0.2291, 0.3112, 0.3869, 0.2818, 0.3137, 0.312, 0.3137, 0.3414, 0.3869, 0.2818, 0.3137, 0.2478, 0.2291, 0.278, 0.2291, 0.312, 0.3137, 0.2478, 0.2291, 0.2123, 0.1408, 0.2425, 0.1408, 0.278, 0.2291, 0.3414, 0.3869, 0.312, 0.3137, 0.3422, 0.3137, 0.3716, 0.3869, 0.312, 0.3137, 0.278, 0.2291, 0.3081, 0.2291, 0.3422, 0.3137, 0.278, 0.2291, 0.2425, 0.1408, 0.2727, 0.1408, 0.3081, 0.2291, 0.3716, 0.3869, 0.3422, 0.3137, 0.3723, 0.3137, 0.4018, 0.3869, 0.3422, 0.3137, 0.3081, 0.2291, 0.3383, 0.2291, 0.3723, 0.3137, 0.3081, 0.2291, 0.2727, 0.1408, 0.3028, 0.1408, 0.3383, 0.2291, 0.4018, 0.3869, 0.3723, 0.3137, 0.4025, 0.3137, 0.4319, 0.3869, 0.3723, 0.3137, 0.3383, 0.2291, 0.3685, 0.2291, 0.4025, 0.3137, 0.3383, 0.2291, 0.3028, 0.1408, 0.333, 0.1408, 0.3685, 0.2291, 0.4319, 0.3869, 0.4025, 0.3137, 0.4326, 0.3137, 0.462, 0.3869, 0.4025, 0.3137, 0.3685, 0.2291, 0.3986, 0.2291, 0.4326, 0.3137, 0.3685, 0.2291, 0.333, 0.1408, 0.3631, 0.1408, 0.3986, 0.2291, 0.462, 0.3869, 0.4326, 0.3137, 0.4627, 0.3137, 0.4921, 0.3869, 0.4326, 0.3137, 0.3986, 0.2291, 0.4287, 0.2291, 0.4627, 0.3137, 0.3986, 0.2291, 0.3631, 0.1408, 0.3932, 0.1408, 0.4287, 0.2291, 0.4921, 0.3869, 0.4627, 0.3137, 0.4928, 0.3137, 0.5222, 0.3869, 0.4627, 0.3137, 0.4287, 0.2291, 0.4587, 0.2291, 0.4928, 0.3137, 0.4287, 0.2291, 0.3932, 0.1408, 0.4233, 0.1408, 0.4587, 0.2291, 0.5222, 0.3869, 0.4928, 0.3137, 0.5229, 0.3137, 0.5523, 0.3869, 0.4928, 0.3137, 0.4587, 0.2291, 0.4888, 0.2291, 0.5229, 0.3137, 0.4587, 0.2291, 0.4233, 0.1408, 0.4533, 0.1408, 0.4888, 0.2291, 0.5523, 0.3869, 0.5229, 0.3137, 0.553, 0.3137, 0.5824, 0.3869, 0.5229, 0.3137, 0.4888, 0.2291, 0.5189, 0.2291, 0.553, 0.3137, 0.4888, 0.2291, 0.4533, 0.1408, 0.4835, 0.1408, 0.5189, 0.2291, 0.5824, 0.3869, 0.553, 0.3137, 0.5831, 0.3137, 0.6125, 0.3869, 0.553, 0.3137, 0.5189, 0.2291, 0.5491, 0.2291, 0.5831, 0.3137, 0.5189, 0.2291, 0.4835, 0.1408, 0.5136, 0.1408, 0.5491, 0.2291, 0.6125, 0.3869, 0.5831, 0.3137, 0.6133, 0.3137, 0.6427, 0.3869, 0.5831, 0.3137, 0.5491, 0.2291, 0.5793, 0.2291, 0.6133, 0.3137, 0.5491, 0.2291, 0.5136, 0.1408, 0.5438, 0.1408, 0.5793, 0.2291, 0.6427, 0.3869, 0.6133, 0.3137, 0.6435, 0.3137, 0.6729, 0.3869, 0.6133, 0.3137, 0.5793, 0.2291, 0.6095, 0.2291, 0.6435, 0.3137, 0.5793, 0.2291, 0.5438, 0.1408, 0.574, 0.1408, 0.6095, 0.2291, 0.6729, 0.3869, 0.6435, 0.3137, 0.6737, 0.3137, 0.7031, 0.3869, 0.6435, 0.3137, 0.6095, 0.2291, 0.6396, 0.2291, 0.6737, 0.3137, 0.6095, 0.2291, 0.574, 0.1408, 0.6042, 0.1408, 0.6396, 0.2291, 0.7031, 0.3869, 0.6737, 0.3137, 0.7039, 0.3137, 0.7333, 0.3869, 0.6737, 0.3137, 0.6396, 0.2291, 0.6698, 0.2291, 0.7039, 0.3137, 0.6396, 0.2291, 0.6042, 0.1408, 0.6344, 0.1408, 0.6698, 0.2291, 0.7333, 0.3869, 0.7039, 0.3137, 0.7341, 0.3137, 0.7635, 0.3869, 0.7039, 0.3137, 0.6698, 0.2291, 0.7, 0.2291, 0.7341, 0.3137, 0.6698, 0.2291, 0.6344, 0.1408, 0.6646, 0.1408, 0.7, 0.2291, 0.7635, 0.3869, 0.7341, 0.3137, 0.7643, 0.3137, 0.7937, 0.3869, 0.7341, 0.3137, 0.7, 0.2291, 0.7303, 0.2291, 0.7643, 0.3137, 0.7, 0.2291, 0.6646, 0.1408, 0.6948, 0.1408, 0.7303, 0.2291, 0.7937, 0.3869, 0.7643, 0.3137, 0.7945, 0.3137, 0.8239, 0.3869, 0.7643, 0.3137, 0.7303, 0.2291, 0.7605, 0.2291, 0.7945, 0.3137, 0.7303, 0.2291, 0.6948, 0.1408, 0.725, 0.1408, 0.7605, 0.2291, 0.6514, 0.03282, 0.641, 0.006984, 0.6712, 0.006984, 0.6816, 0.03282, 0.6212, 0.03282, 0.6108, 0.006984, 0.641, 0.006984, 0.6514, 0.03282, 0.5909, 0.03282, 0.5806, 0.006984, 0.6108, 0.006984, 0.6212, 0.03282, 0.5607, 0.03282, 0.5504, 0.006984, 0.5806, 0.006984, 0.5909, 0.03282, 0.5306, 0.03282, 0.5202, 0.006984, 0.5504, 0.006984, 0.5607, 0.03282, 0.5004, 0.03282, 0.49, 0.006984, 0.5202, 0.006984, 0.5306, 0.03282, 0.4702, 0.03282, 0.4598, 0.006984, 0.49, 0.006984, 0.5004, 0.03282, 0.4401, 0.03282, 0.4297, 0.006984, 0.4598, 0.006984, 0.4702, 0.03282, 0.4099, 0.03282, 0.3995, 0.006984, 0.4297, 0.006984, 0.4401, 0.03282, 0.3798, 0.03282, 0.3695, 0.006984, 0.3995, 0.006984, 0.4099, 0.03282, 0.3498, 0.03282, 0.3394, 0.006984, 0.3695, 0.006984, 0.3798, 0.03282, 0.3197, 0.03282, 0.3093, 0.006984, 0.3394, 0.006984, 0.3498, 0.03282, 0.2896, 0.03282, 0.2792, 0.006984, 0.3093, 0.006984, 0.3197, 0.03282, 0.2594, 0.03282, 0.249, 0.006984, 0.2792, 0.006984, 0.2896, 0.03282, 0.2292, 0.03282, 0.2189, 0.006984, 0.249, 0.006984, 0.2594, 0.03282, 0.1991, 0.03282, 0.1887, 0.006984, 0.2189, 0.006984, 0.2292, 0.03282, 0.1689, 0.03282, 0.1585, 0.006984, 0.1887, 0.006984, 0.1991, 0.03282, 1.104, 0.03282, 1.094, 0.006984, 1.124, 0.006984, 1.135, 0.03282, 1.074, 0.03282, 1.064, 0.006984, 1.094, 0.006984, 1.104, 0.03282, 1.044, 0.03282, 1.034, 0.006984, 1.064, 0.006984, 1.074, 0.03282, 1.014, 0.03282, 1.003, 0.006984, 1.034, 0.006984, 1.044, 0.03282, 0.9836, 0.03282, 0.9732, 0.006984, 1.003, 0.006984, 1.014, 0.03282, 0.9534, 0.03282, 0.943, 0.006984, 0.9732, 0.006984, 0.9836, 0.03282, 0.9232, 0.03282, 0.9128, 0.006984, 0.943, 0.006984, 0.9534, 0.03282, 0.893, 0.03282, 0.8826, 0.006984, 0.9128, 0.006984, 0.9232, 0.03282, 0.8628, 0.03282, 0.8524, 0.006984, 0.8826, 0.006984, 0.893, 0.03282, 0.8326, 0.03282, 0.8222, 0.006984, 0.8524, 0.006984, 0.8628, 0.03282, 0.8024, 0.03282, 0.792, 0.006984, 0.8222, 0.006984, 0.8326, 0.03282, 0.7722, 0.03282, 0.7618, 0.006984, 0.792, 0.006984, 0.8024, 0.03282, 0.742, 0.03282, 0.7316, 0.006984, 0.7618, 0.006984, 0.7722, 0.03282, 0.7118, 0.03282, 0.7014, 0.006984, 0.7316, 0.006984, 0.742, 0.03282, 0.6816, 0.03282, 0.6712, 0.006984, 0.7014, 0.006984, 0.7118, 0.03282, 0.6916, 0.05776, 0.6816, 0.03282, 0.7118, 0.03282, 0.7218, 0.05776, 0.7218, 0.05776, 0.7118, 0.03282, 0.742, 0.03282, 0.752, 0.05776, 0.752, 0.05776, 0.742, 0.03282, 0.7722, 0.03282, 0.7822, 0.05776, 0.7822, 0.05776, 0.7722, 0.03282, 0.8024, 0.03282, 0.8124, 0.05776, 0.8124, 0.05776, 0.8024, 0.03282, 0.8326, 0.03282, 0.8426, 0.05776, 0.8426, 0.05776, 0.8326, 0.03282, 0.8628, 0.03282, 0.8728, 0.05776, 0.8728, 0.05776, 0.8628, 0.03282, 0.893, 0.03282, 0.903, 0.05776, 0.903, 0.05776, 0.893, 0.03282, 0.9232, 0.03282, 0.9332, 0.05776, 0.9332, 0.05776, 0.9232, 0.03282, 0.9534, 0.03282, 0.9634, 0.05776, 0.9634, 0.05776, 0.9534, 0.03282, 0.9836, 0.03282, 0.9936, 0.05776, 0.9936, 0.05776, 0.9836, 0.03282, 1.014, 0.03282, 1.024, 0.05776, 1.024, 0.05776, 1.014, 0.03282, 1.044, 0.03282, 1.054, 0.05776, 1.054, 0.05776, 1.044, 0.03282, 1.074, 0.03282, 1.084, 0.05776, 1.084, 0.05776, 1.074, 0.03282, 1.104, 0.03282, 1.114, 0.05776, 1.114, 0.05776, 1.104, 0.03282, 1.135, 0.03282, 1.145, 0.05776, 0.1789, 0.05776, 0.1689, 0.03282, 0.1991, 0.03282, 0.2091, 0.05776, 0.2091, 0.05776, 0.1991, 0.03282, 0.2292, 0.03282, 0.2393, 0.05776, 0.2393, 0.05776, 0.2292, 0.03282, 0.2594, 0.03282, 0.2694, 0.05776, 0.2694, 0.05776, 0.2594, 0.03282, 0.2896, 0.03282, 0.2996, 0.05776, 0.2996, 0.05776, 0.2896, 0.03282, 0.3197, 0.03282, 0.3297, 0.05776, 0.3297, 0.05776, 0.3197, 0.03282, 0.3498, 0.03282, 0.3598, 0.05776, 0.3598, 0.05776, 0.3498, 0.03282, 0.3798, 0.03282, 0.3899, 0.05776, 0.3899, 0.05776, 0.3798, 0.03282, 0.4099, 0.03282, 0.42, 0.05776, 0.42, 0.05776, 0.4099, 0.03282, 0.4401, 0.03282, 0.4501, 0.05776, 0.4501, 0.05776, 0.4401, 0.03282, 0.4702, 0.03282, 0.4802, 0.05776, 0.4802, 0.05776, 0.4702, 0.03282, 0.5004, 0.03282, 0.5104, 0.05776, 0.5104, 0.05776, 0.5004, 0.03282, 0.5306, 0.03282, 0.5406, 0.05776, 0.5406, 0.05776, 0.5306, 0.03282, 0.5607, 0.03282, 0.5708, 0.05776, 0.5708, 0.05776, 0.5607, 0.03282, 0.5909, 0.03282, 0.601, 0.05776, 0.601, 0.05776, 0.5909, 0.03282, 0.6212, 0.03282, 0.6312, 0.05776, 0.6312, 0.05776, 0.6212, 0.03282, 0.6514, 0.03282, 0.6614, 0.05776, 0.6614, 0.05776, 0.6514, 0.03282, 0.6816, 0.03282, 0.6916, 0.05776, 0.725, 0.1408, 0.7084, 0.09948, 0.7386, 0.09948, 0.7552, 0.1408, 0.7552, 0.1408, 0.7386, 0.09948, 0.7688, 0.09948, 0.7854, 0.1408, 0.7854, 0.1408, 0.7688, 0.09948, 0.799, 0.09948, 0.8156, 0.1408, 0.8156, 0.1408, 0.799, 0.09948, 0.8292, 0.09948, 0.8458, 0.1408, 0.8458, 0.1408, 0.8292, 0.09948, 0.8594, 0.09948, 0.876, 0.1408, 0.876, 0.1408, 0.8594, 0.09948, 0.8896, 0.09948, 0.9062, 0.1408, 0.9062, 0.1408, 0.8896, 0.09948, 0.9198, 0.09948, 0.9364, 0.1408, 0.9364, 0.1408, 0.9198, 0.09948, 0.95, 0.09948, 0.9666, 0.1408, 0.9666, 0.1408, 0.95, 0.09948, 0.9802, 0.09948, 0.9968, 0.1408, 0.9968, 0.1408, 0.9802, 0.09948, 1.01, 0.09948, 1.027, 0.1408, 1.027, 0.1408, 1.01, 0.09948, 1.041, 0.09948, 1.057, 0.1408, 1.057, 0.1408, 1.041, 0.09948, 1.071, 0.09948, 1.087, 0.1408, 1.087, 0.1408, 1.071, 0.09948, 1.101, 0.09948, 1.118, 0.1408, 1.118, 0.1408, 1.101, 0.09948, 1.131, 0.09948, 1.148, 0.1408, 1.148, 0.1408, 1.131, 0.09948, 1.161, 0.09948, 1.178, 0.1408, 0.2123, 0.1408, 0.1957, 0.09948, 0.2259, 0.09948, 0.2425, 0.1408, 0.2425, 0.1408, 0.2259, 0.09948, 0.256, 0.09948, 0.2727, 0.1408, 0.2727, 0.1408, 0.256, 0.09948, 0.2862, 0.09948, 0.3028, 0.1408, 0.3028, 0.1408, 0.2862, 0.09948, 0.3164, 0.09948, 0.333, 0.1408, 0.333, 0.1408, 0.3164, 0.09948, 0.3465, 0.09948, 0.3631, 0.1408, 0.3631, 0.1408, 0.3465, 0.09948, 0.3766, 0.09948, 0.3932, 0.1408, 0.3932, 0.1408, 0.3766, 0.09948, 0.4066, 0.09948, 0.4233, 0.1408, 0.4233, 0.1408, 0.4066, 0.09948, 0.4367, 0.09948, 0.4533, 0.1408, 0.4533, 0.1408, 0.4367, 0.09948, 0.4669, 0.09948, 0.4835, 0.1408, 0.4835, 0.1408, 0.4669, 0.09948, 0.497, 0.09948, 0.5136, 0.1408, 0.5136, 0.1408, 0.497, 0.09948, 0.5272, 0.09948, 0.5438, 0.1408, 0.5438, 0.1408, 0.5272, 0.09948, 0.5574, 0.09948, 0.574, 0.1408, 0.574, 0.1408, 0.5574, 0.09948, 0.5875, 0.09948, 0.6042, 0.1408, 0.6042, 0.1408, 0.5875, 0.09948, 0.6178, 0.09948, 0.6344, 0.1408, 0.6344, 0.1408, 0.6178, 0.09948, 0.648, 0.09948, 0.6646, 0.1408, 0.6646, 0.1408, 0.648, 0.09948, 0.6782, 0.09948, 0.6948, 0.1408, 0.6948, 0.1408, 0.6782, 0.09948, 0.7084, 0.09948, 0.725, 0.1408])
me_cylinder_001.use_remesh_preserve_volume = False
me_cylinder_001.use_remesh_preserve_attributes = False
me_cylinder_001.use_mirror_vertex_groups = False
me_cylinder_001.update()
me_cylinder = bpy.data.meshes.new('Cylinder')
me_cylinder.from_pydata([(-5.359e-08, 14.84, 1.523), (-0.02612, -0.05909, -0.0166), (0.2971, 14.84, 1.494), (0.5829, 14.84, 1.407), (0.8462, 14.84, 1.266), (1.077, 14.84, 1.077), (1.266, 14.84, 0.8462), (1.407, 14.84, 0.5829), (1.494, 14.84, 0.2971), (1.523, 14.84, -1.146e-07), (1.494, 14.84, -0.2971), (1.407, 14.84, -0.5829), (1.266, 14.84, -0.8462), (1.077, 14.84, -1.077), (0.8462, 14.84, -1.266), (0.5829, 14.84, -1.407), (0.2971, 14.84, -1.494), (-5.499e-07, 14.84, -1.523), (-0.2971, 14.84, -1.494), (-0.5829, 14.84, -1.407), (-0.8462, 14.84, -1.266), (-1.077, 14.84, -1.077), (-1.266, 14.84, -0.8462), (-1.407, 14.84, -0.5829), (-1.494, 14.84, -0.2971), (-1.523, 14.84, 1.241e-06), (-1.494, 14.84, 0.2971), (-1.407, 14.84, 0.5829), (-1.266, 14.84, 0.8462), (-1.077, 14.84, 1.077), (-0.8462, 14.84, 1.266), (-0.5829, 14.84, 1.407), (-0.2971, 14.84, 1.494), (-4.001e-08, 10.74, 1.391), (-0.003659, 8.269, 1.199), (-0.01984, 5.425, 1.075), (-0.02622, 0.6523, 0.4836), (0.07137, 0.6524, 0.474), (0.1923, 5.425, 1.054), (0.2307, 8.269, 1.176), (0.2713, 10.74, 1.364), (0.1652, 0.6524, 0.4455), (0.3964, 5.425, 0.9922), (0.456, 8.269, 1.108), (0.5321, 10.74, 1.285), (0.2517, 0.6524, 0.3993), (0.5844, 5.425, 0.8917), (0.6637, 8.269, 0.9965), (0.7726, 10.74, 1.156), (0.3275, 0.6524, 0.3371), (0.7492, 5.425, 0.7565), (0.8458, 8.269, 0.8471), (0.9833, 10.74, 0.9833), (0.3897, 0.6524, 0.2613), (0.8845, 5.425, 0.5917), (0.9952, 8.269, 0.6651), (1.156, 10.74, 0.7726), (0.436, 0.6524, 0.1748), (0.985, 5.425, 0.4036), (1.106, 8.269, 0.4574), (1.285, 10.74, 0.5321), (0.4644, 0.6524, 0.08093), (1.047, 5.425, 0.1996), (1.175, 8.269, 0.232), (1.364, 10.74, 0.2713), (0.474, 0.6524, -0.01667), (1.068, 5.425, -0.01261), (1.198, 8.269, -0.002328), (1.391, 10.74, -4.353e-08), (0.4644, 0.6524, -0.1143), (1.047, 5.425, -0.2248), (1.175, 8.269, -0.2367), (1.364, 10.74, -0.2713), (0.436, 0.6523, -0.2081), (0.985, 5.425, -0.4288), (1.106, 8.269, -0.462), (1.285, 10.74, -0.5321), (0.3897, 0.6523, -0.2946), (0.8845, 5.425, -0.6169), (0.9952, 8.269, -0.6697), (1.156, 10.74, -0.7726), (0.3275, 0.6523, -0.3704), (0.7493, 5.425, -0.7817), (0.8458, 8.269, -0.8518), (0.9833, 10.74, -0.9833), (0.2517, 0.6523, -0.4326), (0.5844, 5.425, -0.917), (0.6637, 8.269, -1.001), (0.7726, 10.74, -1.156), (0.1652, 0.6523, -0.4788), (0.3964, 5.425, -1.017), (0.4561, 8.269, -1.112), (0.5321, 10.74, -1.285), (0.07138, 0.6523, -0.5073), (0.1923, 5.424, -1.079), (0.2307, 8.268, -1.18), (0.2713, 10.74, -1.364), (-0.0262, 0.652, -0.5169), (-0.01979, 5.422, -1.1), (-0.00363, 8.267, -1.203), (-4.931e-07, 10.74, -1.391), (-0.1238, 0.6516, -0.5073), (-0.2318, 5.42, -1.078), (-0.2378, 8.266, -1.18), (-0.2713, 10.74, -1.364), (-0.2176, 0.6512, -0.4788), (-0.4343, 5.405, -1.014), (-0.4627, 8.264, -1.111), (-0.5321, 10.74, -1.285), (-0.304, 0.6508, -0.4325), (-0.62, 5.39, -0.9116), (-0.6674, 8.249, -0.996), (-0.7726, 10.74, -1.156), (-0.3797, 0.6503, -0.3702), (-0.7818, 5.375, -0.775), (-0.8453, 8.235, -0.8442), (-0.9833, 10.74, -0.9833), (-0.4417, 0.6497, -0.2943), (-0.9134, 5.36, -0.6097), (-0.9898, 8.222, -0.6612), (-1.156, 10.74, -0.7726), (-0.4881, 0.6499, -0.208), (-1.013, 5.36, -0.4236), (-1.099, 8.222, -0.456), (-1.285, 10.74, -0.5321), (-0.5167, 0.6504, -0.1142), (-1.077, 5.375, -0.2224), (-1.171, 8.235, -0.2343), (-1.364, 10.74, -0.2713), (-0.5264, 0.6508, -0.01662), (-1.101, 5.39, -0.01206), (-1.199, 8.249, -0.002076), (-1.391, 10.74, 1.194e-06), (-0.5169, 0.6513, 0.08097), (-1.083, 5.405, 0.1992), (-1.18, 8.264, 0.2318), (-1.364, 10.74, 0.2713), (-0.4884, 0.6517, 0.1748), (-1.024, 5.42, 0.4033), (-1.113, 8.266, 0.4571), (-1.285, 10.74, 0.5321), (-0.4422, 0.652, 0.2613), (-0.9238, 5.422, 0.5914), (-1.002, 8.267, 0.6648), (-1.156, 10.74, 0.7726), (-0.38, 0.6523, 0.3371), (-0.7888, 5.424, 0.7564), (-0.853, 8.268, 0.847), (-0.9833, 10.74, 0.9833), (-0.3041, 0.6523, 0.3993), (-0.6241, 5.425, 0.8918), (-0.6711, 8.269, 0.9965), (-0.7726, 10.74, 1.156), (-0.2177, 0.6523, 0.4455), (-0.4361, 5.425, 0.9923), (-0.4634, 8.269, 1.108), (-0.5321, 10.74, 1.285), (-0.1238, 0.6523, 0.474), (-0.232, 5.425, 1.054), (-0.238, 8.269, 1.176), (-0.2713, 10.74, 1.364), (-0.02313, 4.228, 0.9794), (-0.02548, 2.933, 0.8434), (-0.02633, 1.702, 0.7135), (0.1161, 1.702, 0.6994), (0.1422, 2.933, 0.8269), (0.1708, 4.228, 0.9603), (0.2531, 1.702, 0.6579), (0.3035, 2.933, 0.778), (0.3573, 4.228, 0.9037), (0.3793, 1.702, 0.5904), (0.4521, 2.933, 0.6985), (0.5292, 4.228, 0.8119), (0.49, 1.702, 0.4996), (0.5823, 2.933, 0.5916), (0.6798, 4.228, 0.6883), (0.5808, 1.702, 0.3889), (0.6892, 2.933, 0.4614), (0.8034, 4.228, 0.5376), (0.6483, 1.702, 0.2627), (0.7687, 2.933, 0.3128), (0.8953, 4.228, 0.3657), (0.6898, 1.702, 0.1257), (0.8176, 2.933, 0.1515), (0.9519, 4.228, 0.1792), (0.7039, 1.702, -0.01673), (0.8341, 2.933, -0.01619), (0.971, 4.228, -0.0147), (0.6898, 1.702, -0.1592), (0.8176, 2.933, -0.1839), (0.9519, 4.228, -0.2086), (0.6483, 1.702, -0.2962), (0.7687, 2.933, -0.3451), (0.8953, 4.228, -0.3951), (0.5808, 1.702, -0.4224), (0.6892, 2.933, -0.4938), (0.8035, 4.228, -0.567), (0.49, 1.702, -0.5331), (0.5823, 2.933, -0.624), (0.6798, 4.228, -0.7176), (0.3793, 1.702, -0.6239), (0.4521, 2.933, -0.7309), (0.5292, 4.227, -0.8413), (0.2531, 1.702, -0.6914), (0.3035, 2.933, -0.8103), (0.3573, 4.227, -0.9332), (0.1161, 1.702, -0.7329), (0.1422, 2.933, -0.8592), (0.1708, 4.227, -0.9896), (-0.0263, 1.701, -0.7468), (-0.0253, 2.93, -0.8746), (-0.02309, 4.226, -1.008), (-0.1687, 1.701, -0.7326), (-0.1924, 2.926, -0.857), (-0.2163, 4.217, -0.9873), (-0.3054, 1.7, -0.6908), (-0.3526, 2.922, -0.807), (-0.4013, 4.208, -0.9289), (-0.4313, 1.699, -0.6231), (-0.4998, 2.918, -0.7268), (-0.5711, 4.198, -0.8356), (-0.5415, 1.698, -0.532), (-0.6283, 2.913, -0.6194), (-0.719, 4.188, -0.711), (-0.6317, 1.697, -0.4212), (-0.7331, 2.909, -0.4891), (-0.8395, 4.178, -0.5602), (-0.699, 1.697, -0.2953), (-0.8119, 2.909, -0.3417), (-0.9304, 4.178, -0.3901), (-0.741, 1.698, -0.1588), (-0.862, 2.913, -0.1821), (-0.9888, 4.188, -0.2062), (-0.7555, 1.699, -0.01659), (-0.8799, 2.918, -0.01569), (-1.01, 4.198, -0.01408), (-0.7419, 1.7, 0.1257), (-0.8648, 2.922, 0.1512), (-0.9935, 4.208, 0.1789), (-0.7006, 1.701, 0.2627), (-0.8174, 2.926, 0.3122), (-0.9392, 4.217, 0.3651), (-0.6333, 1.701, 0.3889), (-0.7392, 2.93, 0.4609), (-0.8494, 4.226, 0.5374), (-0.5426, 1.702, 0.4996), (-0.6332, 2.933, 0.5916), (-0.726, 4.227, 0.6882), (-0.432, 1.702, 0.5904), (-0.503, 2.933, 0.6985), (-0.5754, 4.227, 0.8119), (-0.3058, 1.702, 0.6579), (-0.3544, 2.933, 0.778), (-0.4036, 4.228, 0.9038), (-0.1688, 1.702, 0.6994), (-0.1932, 2.933, 0.8269), (-0.2171, 4.228, 0.9603), (-0.02615, 0.05687, 0.2446), (0.0248, 0.05687, 0.2395), (0.0738, 0.05687, 0.2247), (0.119, 0.05688, 0.2005), (0.1585, 0.05688, 0.1681), (0.191, 0.05688, 0.1285), (0.2152, 0.05688, 0.08333), (0.23, 0.05688, 0.03433), (0.235, 0.05688, -0.01663), (0.23, 0.05687, -0.06758), (0.2152, 0.05687, -0.1166), (0.191, 0.05687, -0.1617), (0.1585, 0.05687, -0.2013), (0.119, 0.05687, -0.2338), (0.0738, 0.05687, -0.2579), (0.02481, 0.05685, -0.2728), (-0.02614, 0.05653, -0.2778), (-0.07709, 0.05619, -0.2728), (-0.1261, 0.05582, -0.2579), (-0.1712, 0.05541, -0.2338), (-0.2108, 0.05499, -0.2013), (-0.2433, 0.05458, -0.1618), (-0.2676, 0.05455, -0.1166), (-0.2824, 0.05492, -0.06759), (-0.2874, 0.05536, -0.01661), (-0.2824, 0.05578, 0.03436), (-0.2675, 0.05616, 0.08336), (-0.2434, 0.05652, 0.1285), (-0.2108, 0.05684, 0.1681), (-0.1713, 0.05687, 0.2005), (-0.1261, 0.05687, 0.2247), (-0.07711, 0.05687, 0.2395), (0.05235, 0.3536, 0.3782), (0.1279, 0.3536, 0.3553), (0.1975, 0.3536, 0.3181), (0.2585, 0.3536, 0.268), (0.3086, 0.3536, 0.207), (0.3458, 0.3536, 0.1374), (0.3687, 0.3536, 0.06189), (0.3764, 0.3536, -0.01665), (0.3687, 0.3536, -0.09519), (0.3458, 0.3536, -0.1707), (0.3086, 0.3536, -0.2403), (0.2585, 0.3536, -0.3013), (0.1975, 0.3536, -0.3514), (0.1279, 0.3536, -0.3886), (0.05236, 0.3536, -0.4115), (-0.02617, 0.3532, -0.4192), (-0.1047, 0.3529, -0.4115), (-0.1802, 0.3524, -0.3886), (-0.2498, 0.352, -0.3513), (-0.3107, 0.3515, -0.3012), (-0.3607, 0.351, -0.2402), (-0.3981, 0.3511, -0.1707), (-0.421, 0.3515, -0.09515), (-0.4288, 0.352, -0.01661), (-0.4211, 0.3525, 0.06193), (-0.3982, 0.3529, 0.1375), (-0.361, 0.3532, 0.2071), (-0.3109, 0.3536, 0.268), (-0.2499, 0.3536, 0.3181), (-0.1803, 0.3536, 0.3553), (-0.1047, 0.3536, 0.3782), (-0.02619, 0.3536, 0.3859), (-0.02628, 1.168, 0.6152), (0.097, 1.168, 0.6031), (0.2155, 1.168, 0.5671), (0.3248, 1.168, 0.5087), (0.4206, 1.168, 0.4301), (0.4991, 1.168, 0.3344), (0.5575, 1.168, 0.2251), (0.5935, 1.168, 0.1066), (0.6056, 1.168, -0.0167), (0.5935, 1.168, -0.14), (0.5575, 1.168, -0.2585), (0.4991, 1.168, -0.3678), (0.4206, 1.168, -0.4635), (0.3248, 1.168, -0.5421), (0.2155, 1.168, -0.6005), (0.097, 1.168, -0.6364), (-0.02625, 1.168, -0.6485), (-0.1495, 1.167, -0.6363), (-0.2679, 1.167, -0.6002), (-0.3769, 1.166, -0.5416), (-0.4724, 1.165, -0.4629), (-0.5505, 1.164, -0.367), (-0.609, 1.164, -0.258), (-0.6452, 1.165, -0.1397), (-0.6577, 1.166, -0.0166), (-0.6458, 1.167, 0.1066), (-0.61, 1.167, 0.2251), (-0.5517, 1.168, 0.3344), (-0.4731, 1.168, 0.4301), (-0.3774, 1.168, 0.5087), (-0.2681, 1.168, 0.5671), (-0.1496, 1.168, 0.6031)], [], [(257, 1, 258), (258, 1, 259), (259, 1, 260), (260, 1, 261), (261, 1, 262), (262, 1, 263), (263, 1, 264), (264, 1, 265), (265, 1, 266), (266, 1, 267), (267, 1, 268), (268, 1, 269), (269, 1, 270), (270, 1, 271), (271, 1, 272), (272, 1, 273), (273, 1, 274), (274, 1, 275), (275, 1, 276), (276, 1, 277), (277, 1, 278), (278, 1, 279), (279, 1, 280), (280, 1, 281), (281, 1, 282), (282, 1, 283), (283, 1, 284), (284, 1, 285), (285, 1, 286), (286, 1, 287), (287, 1, 288), (288, 1, 257), (32, 160, 33, 0), (160, 159, 34, 33), (159, 158, 35, 34), (352, 157, 36, 321), (31, 156, 160, 32), (156, 155, 159, 160), (155, 154, 158, 159), (351, 153, 157, 352), (30, 152, 156, 31), (152, 151, 155, 156), (151, 150, 154, 155), (350, 149, 153, 351), (29, 148, 152, 30), (148, 147, 151, 152), (147, 146, 150, 151), (349, 145, 149, 350), (28, 144, 148, 29), (144, 143, 147, 148), (143, 142, 146, 147), (348, 141, 145, 349), (27, 140, 144, 28), (140, 139, 143, 144), (139, 138, 142, 143), (347, 137, 141, 348), (26, 136, 140, 27), (136, 135, 139, 140), (135, 134, 138, 139), (346, 133, 137, 347), (25, 132, 136, 26), (132, 131, 135, 136), (131, 130, 134, 135), (345, 129, 133, 346), (24, 128, 132, 25), (128, 127, 131, 132), (127, 126, 130, 131), (344, 125, 129, 345), (23, 124, 128, 24), (124, 123, 127, 128), (123, 122, 126, 127), (343, 121, 125, 344), (22, 120, 124, 23), (120, 119, 123, 124), (119, 118, 122, 123), (342, 117, 121, 343), (21, 116, 120, 22), (116, 115, 119, 120), (115, 114, 118, 119), (341, 113, 117, 342), (20, 112, 116, 21), (112, 111, 115, 116), (111, 110, 114, 115), (340, 109, 113, 341), (19, 108, 112, 20), (108, 107, 111, 112), (107, 106, 110, 111), (339, 105, 109, 340), (18, 104, 108, 19), (104, 103, 107, 108), (103, 102, 106, 107), (338, 101, 105, 339), (17, 100, 104, 18), (100, 99, 103, 104), (99, 98, 102, 103), (337, 97, 101, 338), (16, 96, 100, 17), (96, 95, 99, 100), (95, 94, 98, 99), (336, 93, 97, 337), (15, 92, 96, 16), (92, 91, 95, 96), (91, 90, 94, 95), (335, 89, 93, 336), (14, 88, 92, 15), (88, 87, 91, 92), (87, 86, 90, 91), (334, 85, 89, 335), (13, 84, 88, 14), (84, 83, 87, 88), (83, 82, 86, 87), (333, 81, 85, 334), (12, 80, 84, 13), (80, 79, 83, 84), (79, 78, 82, 83), (332, 77, 81, 333), (11, 76, 80, 12), (76, 75, 79, 80), (75, 74, 78, 79), (331, 73, 77, 332), (10, 72, 76, 11), (72, 71, 75, 76), (71, 70, 74, 75), (330, 69, 73, 331), (9, 68, 72, 10), (68, 67, 71, 72), (67, 66, 70, 71), (329, 65, 69, 330), (8, 64, 68, 9), (64, 63, 67, 68), (63, 62, 66, 67), (328, 61, 65, 329), (7, 60, 64, 8), (60, 59, 63, 64), (59, 58, 62, 63), (327, 57, 61, 328), (6, 56, 60, 7), (56, 55, 59, 60), (55, 54, 58, 59), (326, 53, 57, 327), (5, 52, 56, 6), (52, 51, 55, 56), (51, 50, 54, 55), (325, 49, 53, 326), (4, 48, 52, 5), (48, 47, 51, 52), (47, 46, 50, 51), (324, 45, 49, 325), (3, 44, 48, 4), (44, 43, 47, 48), (43, 42, 46, 47), (323, 41, 45, 324), (2, 40, 44, 3), (40, 39, 43, 44), (39, 38, 42, 43), (322, 37, 41, 323), (0, 33, 40, 2), (33, 34, 39, 40), (34, 35, 38, 39), (321, 36, 37, 322), (35, 161, 166, 38), (161, 162, 165, 166), (162, 163, 164, 165), (38, 166, 169, 42), (166, 165, 168, 169), (165, 164, 167, 168), (42, 169, 172, 46), (169, 168, 171, 172), (168, 167, 170, 171), (46, 172, 175, 50), (172, 171, 174, 175), (171, 170, 173, 174), (50, 175, 178, 54), (175, 174, 177, 178), (174, 173, 176, 177), (54, 178, 181, 58), (178, 177, 180, 181), (177, 176, 179, 180), (58, 181, 184, 62), (181, 180, 183, 184), (180, 179, 182, 183), (62, 184, 187, 66), (184, 183, 186, 187), (183, 182, 185, 186), (66, 187, 190, 70), (187, 186, 189, 190), (186, 185, 188, 189), (70, 190, 193, 74), (190, 189, 192, 193), (189, 188, 191, 192), (74, 193, 196, 78), (193, 192, 195, 196), (192, 191, 194, 195), (78, 196, 199, 82), (196, 195, 198, 199), (195, 194, 197, 198), (82, 199, 202, 86), (199, 198, 201, 202), (198, 197, 200, 201), (86, 202, 205, 90), (202, 201, 204, 205), (201, 200, 203, 204), (90, 205, 208, 94), (205, 204, 207, 208), (204, 203, 206, 207), (94, 208, 211, 98), (208, 207, 210, 211), (207, 206, 209, 210), (98, 211, 214, 102), (211, 210, 213, 214), (210, 209, 212, 213), (102, 214, 217, 106), (214, 213, 216, 217), (213, 212, 215, 216), (106, 217, 220, 110), (217, 216, 219, 220), (216, 215, 218, 219), (110, 220, 223, 114), (220, 219, 222, 223), (219, 218, 221, 222), (114, 223, 226, 118), (223, 222, 225, 226), (222, 221, 224, 225), (118, 226, 229, 122), (226, 225, 228, 229), (225, 224, 227, 228), (122, 229, 232, 126), (229, 228, 231, 232), (228, 227, 230, 231), (126, 232, 235, 130), (232, 231, 234, 235), (231, 230, 233, 234), (130, 235, 238, 134), (235, 234, 237, 238), (234, 233, 236, 237), (134, 238, 241, 138), (238, 237, 240, 241), (237, 236, 239, 240), (138, 241, 244, 142), (241, 240, 243, 244), (240, 239, 242, 243), (142, 244, 247, 146), (244, 243, 246, 247), (243, 242, 245, 246), (146, 247, 250, 150), (247, 246, 249, 250), (246, 245, 248, 249), (150, 250, 253, 154), (250, 249, 252, 253), (249, 248, 251, 252), (154, 253, 256, 158), (253, 252, 255, 256), (252, 251, 254, 255), (158, 256, 161, 35), (256, 255, 162, 161), (255, 254, 163, 162), (319, 288, 257, 320), (318, 287, 288, 319), (317, 286, 287, 318), (316, 285, 286, 317), (315, 284, 285, 316), (314, 283, 284, 315), (313, 282, 283, 314), (312, 281, 282, 313), (311, 280, 281, 312), (310, 279, 280, 311), (309, 278, 279, 310), (308, 277, 278, 309), (307, 276, 277, 308), (306, 275, 276, 307), (305, 274, 275, 306), (304, 273, 274, 305), (303, 272, 273, 304), (302, 271, 272, 303), (301, 270, 271, 302), (300, 269, 270, 301), (299, 268, 269, 300), (298, 267, 268, 299), (297, 266, 267, 298), (296, 265, 266, 297), (295, 264, 265, 296), (294, 263, 264, 295), (293, 262, 263, 294), (292, 261, 262, 293), (291, 260, 261, 292), (290, 259, 260, 291), (289, 258, 259, 290), (320, 257, 258, 289), (36, 320, 289, 37), (37, 289, 290, 41), (41, 290, 291, 45), (45, 291, 292, 49), (49, 292, 293, 53), (53, 293, 294, 57), (57, 294, 295, 61), (61, 295, 296, 65), (65, 296, 297, 69), (69, 297, 298, 73), (73, 298, 299, 77), (77, 299, 300, 81), (81, 300, 301, 85), (85, 301, 302, 89), (89, 302, 303, 93), (93, 303, 304, 97), (97, 304, 305, 101), (101, 305, 306, 105), (105, 306, 307, 109), (109, 307, 308, 113), (113, 308, 309, 117), (117, 309, 310, 121), (121, 310, 311, 125), (125, 311, 312, 129), (129, 312, 313, 133), (133, 313, 314, 137), (137, 314, 315, 141), (141, 315, 316, 145), (145, 316, 317, 149), (149, 317, 318, 153), (153, 318, 319, 157), (157, 319, 320, 36), (163, 321, 322, 164), (164, 322, 323, 167), (167, 323, 324, 170), (170, 324, 325, 173), (173, 325, 326, 176), (176, 326, 327, 179), (179, 327, 328, 182), (182, 328, 329, 185), (185, 329, 330, 188), (188, 330, 331, 191), (191, 331, 332, 194), (194, 332, 333, 197), (197, 333, 334, 200), (200, 334, 335, 203), (203, 335, 336, 206), (206, 336, 337, 209), (209, 337, 338, 212), (212, 338, 339, 215), (215, 339, 340, 218), (218, 340, 341, 221), (221, 341, 342, 224), (224, 342, 343, 227), (227, 343, 344, 230), (230, 344, 345, 233), (233, 345, 346, 236), (236, 346, 347, 239), (239, 347, 348, 242), (242, 348, 349, 245), (245, 349, 350, 248), (248, 350, 351, 251), (251, 351, 352, 254), (254, 352, 321, 163)])
me_cylinder.polygons.foreach_set('use_smooth', [True] * 352)
_uv = me_cylinder.uv_layers.new(name='UVMap')
_uv.uv.foreach_set('vector', [0.5011, 0.9901, 0.5011, 0.7192, 0.5313, 0.7192, 0.5011, 0.9901, 0.5011, 0.7192, 0.5313, 0.7192, 0.5011, 0.9901, 0.5011, 0.7192, 0.5313, 0.7192, 0.5011, 0.9901, 0.5011, 0.7192, 0.5313, 0.7192, 0.5011, 0.9901, 0.5011, 0.7192, 0.5313, 0.7192, 0.5011, 0.9901, 0.5011, 0.7192, 0.5313, 0.7192, 0.5011, 0.9901, 0.5011, 0.7192, 0.5313, 0.7192, 0.5011, 0.9901, 0.5011, 0.7192, 0.5313, 0.7192, 0.5011, 0.9901, 0.5011, 0.7192, 0.5313, 0.7192, 0.5011, 0.9901, 0.5011, 0.7192, 0.5313, 0.7192, 0.5011, 0.9901, 0.5011, 0.7192, 0.5313, 0.7192, 0.5011, 0.9901, 0.5011, 0.7192, 0.5313, 0.7192, 0.5011, 0.9901, 0.5011, 0.7192, 0.5313, 0.7192, 0.5011, 0.9901, 0.5011, 0.7192, 0.5313, 0.7192, 0.5011, 0.9901, 0.5011, 0.7192, 0.5313, 0.7192, 0.5011, 0.9901, 0.5011, 0.7192, 0.5313, 0.7192, 0.5011, 0.9901, 0.5011, 0.7192, 0.5313, 0.7192, 0.5011, 0.9901, 0.5011, 0.7192, 0.5313, 0.7192, 0.5011, 0.9901, 0.5011, 0.7192, 0.5313, 0.7192, 0.5011, 0.9901, 0.5011, 0.7192, 0.5313, 0.7192, 0.5011, 0.9901, 0.5011, 0.7192, 0.5313, 0.7192, 0.5011, 0.9901, 0.5011, 0.7192, 0.5313, 0.7192, 0.5011, 0.9901, 0.5011, 0.7192, 0.5313, 0.7192, 0.5011, 0.9901, 0.5011, 0.7192, 0.5313, 0.7192, 0.5011, 0.9901, 0.5011, 0.7192, 0.5313, 0.7192, 0.5011, 0.9901, 0.5011, 0.7192, 0.5313, 0.7192, 0.5011, 0.9901, 0.5011, 0.7192, 0.5313, 0.7192, 0.5011, 0.9901, 0.5011, 0.7192, 0.5313, 0.7192, 0.5011, 0.9901, 0.5011, 0.7192, 0.5313, 0.7192, 0.5011, 0.9901, 0.5011, 0.7192, 0.5313, 0.7192, 0.5011, 0.9901, 0.5011, 0.7192, 0.5313, 0.7192, 0.5011, 0.9901, 0.5011, 0.7192, 0.5313, 0.7192, 0.5011, 0.9901, 0.5011, 0.7192, 0.5313, 0.7192, 0.5313, 0.9901, 0.5011, 0.7192, 0.5011, 0.5564, 0.5313, 0.5564, 0.5313, 0.7192, 0.5011, 0.5564, 0.5011, 0.3869, 0.5313, 0.3869, 0.5313, 0.5564, 0.5011, 0.09948, 0.5011, 0.05776, 0.5313, 0.05776, 0.5313, 0.09948, 0.4709, 0.9901, 0.4709, 0.7192, 0.5011, 0.7192, 0.5011, 0.9901, 0.4709, 0.7192, 0.4709, 0.5564, 0.5011, 0.5564, 0.5011, 0.7192, 0.4709, 0.5564, 0.4709, 0.3869, 0.5011, 0.3869, 0.5011, 0.5564, 0.4709, 0.09948, 0.4709, 0.05776, 0.5011, 0.05776, 0.5011, 0.09948, 0.4407, 0.9901, 0.4407, 0.7192, 0.4709, 0.7192, 0.4709, 0.9901, 0.4407, 0.7192, 0.4407, 0.5564, 0.4709, 0.5564, 0.4709, 0.7192, 0.4407, 0.5564, 0.4407, 0.3869, 0.4709, 0.3869, 0.4709, 0.5564, 0.4407, 0.09948, 0.4407, 0.05776, 0.4709, 0.05776, 0.4709, 0.09948, 0.4105, 0.9901, 0.4105, 0.7192, 0.4407, 0.7192, 0.4407, 0.9901, 0.4105, 0.7192, 0.4105, 0.5564, 0.4407, 0.5564, 0.4407, 0.7192, 0.4105, 0.5564, 0.4105, 0.3869, 0.4407, 0.3869, 0.4407, 0.5564, 0.4105, 0.09948, 0.4105, 0.05776, 0.4407, 0.05776, 0.4407, 0.09948, 0.3803, 0.9901, 0.3803, 0.7192, 0.4105, 0.7192, 0.4105, 0.9901, 0.3803, 0.7192, 0.3803, 0.5564, 0.4105, 0.5564, 0.4105, 0.7192, 0.3803, 0.5564, 0.3803, 0.3869, 0.4105, 0.3869, 0.4105, 0.5564, 0.3803, 0.09948, 0.3803, 0.05776, 0.4105, 0.05776, 0.4105, 0.09948, 0.3501, 0.9901, 0.3501, 0.7192, 0.3803, 0.7192, 0.3803, 0.9901, 0.3501, 0.7192, 0.3501, 0.5564, 0.3803, 0.5564, 0.3803, 0.7192, 0.3501, 0.5564, 0.3501, 0.3869, 0.3803, 0.3869, 0.3803, 0.5564, 0.3501, 0.09948, 0.3501, 0.05776, 0.3803, 0.05776, 0.3803, 0.09948, 0.3199, 0.9901, 0.3199, 0.7192, 0.3501, 0.7192, 0.3501, 0.9901, 0.3199, 0.7192, 0.3199, 0.5564, 0.3501, 0.5564, 0.3501, 0.7192, 0.3199, 0.5564, 0.3199, 0.3869, 0.3501, 0.3869, 0.3501, 0.5564, 0.3199, 0.09948, 0.3199, 0.05776, 0.3501, 0.05776, 0.3501, 0.09948, 0.2898, 0.9901, 0.2898, 0.7192, 0.3199, 0.7192, 0.3199, 0.9901, 0.2898, 0.7192, 0.2898, 0.5564, 0.3199, 0.5564, 0.3199, 0.7192, 0.2898, 0.5564, 0.2898, 0.3869, 0.3199, 0.3869, 0.3199, 0.5564, 0.2898, 0.09948, 0.2898, 0.05776, 0.3199, 0.05776, 0.3199, 0.09948, 0.2597, 0.9901, 0.2597, 0.7192, 0.2898, 0.7192, 0.2898, 0.9901, 0.2597, 0.7192, 0.2597, 0.5564, 0.2898, 0.5564, 0.2898, 0.7192, 0.2597, 0.5564, 0.2597, 0.3869, 0.2898, 0.3869, 0.2898, 0.5564, 0.2597, 0.09948, 0.2597, 0.05776, 0.2898, 0.05776, 0.2898, 0.09948, 0.2296, 0.9901, 0.2296, 0.7192, 0.2597, 0.7192, 0.2597, 0.9901, 0.2296, 0.7192, 0.2296, 0.5564, 0.2597, 0.5564, 0.2597, 0.7192, 0.2296, 0.5564, 0.2296, 0.3869, 0.2597, 0.3869, 0.2597, 0.5564, 0.2296, 0.09948, 0.2296, 0.05776, 0.2597, 0.05776, 0.2597, 0.09948, 0.1995, 0.9901, 0.1995, 0.7192, 0.2296, 0.7192, 0.2296, 0.9901, 0.1995, 0.7192, 0.1995, 0.5564, 0.2296, 0.5564, 0.2296, 0.7192, 0.1995, 0.5564, 0.1995, 0.3869, 0.2296, 0.3869, 0.2296, 0.5564, 0.1995, 0.09948, 0.1995, 0.05776, 0.2296, 0.05776, 0.2296, 0.09948, 0.1694, 0.9901, 0.1694, 0.7192, 0.1995, 0.7192, 0.1995, 0.9901, 0.1694, 0.7192, 0.1694, 0.5564, 0.1995, 0.5564, 0.1995, 0.7192, 0.1694, 0.5564, 0.1694, 0.3869, 0.1995, 0.3869, 0.1995, 0.5564, 0.1694, 0.09948, 0.1694, 0.05776, 0.1995, 0.05776, 0.1995, 0.09948, 0.1393, 0.9901, 0.1393, 0.7192, 0.1694, 0.7192, 0.1694, 0.9901, 0.1393, 0.7192, 0.1393, 0.5564, 0.1694, 0.5564, 0.1694, 0.7192, 0.1393, 0.5564, 0.1393, 0.3869, 0.1694, 0.3869, 0.1694, 0.5564, 0.1393, 0.09948, 0.1393, 0.05776, 0.1694, 0.05776, 0.1694, 0.09948, 0.1092, 0.9901, 0.1092, 0.7192, 0.1393, 0.7192, 0.1393, 0.9901, 0.1092, 0.7192, 0.1092, 0.5564, 0.1393, 0.5564, 0.1393, 0.7192, 0.1092, 0.5564, 0.1092, 0.3869, 0.1393, 0.3869, 0.1393, 0.5564, 0.1092, 0.09948, 0.1092, 0.05776, 0.1393, 0.05776, 0.1393, 0.09948, 0.07899, 0.9901, 0.07899, 0.7192, 0.1092, 0.7192, 0.1092, 0.9901, 0.07899, 0.7192, 0.07899, 0.5564, 0.1092, 0.5564, 0.1092, 0.7192, 0.07899, 0.5564, 0.07899, 0.3869, 0.1092, 0.3869, 0.1092, 0.5564, 0.07899, 0.09948, 0.07899, 0.05776, 0.1092, 0.05776, 0.1092, 0.09948, 0.0488, 0.9901, 0.0488, 0.7192, 0.07899, 0.7192, 0.07899, 0.9901, 0.0488, 0.7192, 0.0488, 0.5564, 0.07899, 0.5564, 0.07899, 0.7192, 0.0488, 0.5564, 0.0488, 0.3869, 0.07899, 0.3869, 0.07899, 0.5564, 0.0488, 0.09948, 0.0488, 0.05776, 0.07899, 0.05776, 0.07899, 0.09948, 0.01861, 0.9901, 0.01861, 0.7192, 0.0488, 0.7192, 0.0488, 0.9901, 0.01861, 0.7192, 0.01861, 0.5564, 0.0488, 0.5564, 0.0488, 0.7192, 0.01861, 0.5564, 0.01861, 0.3869, 0.0488, 0.3869, 0.0488, 0.5564, 0.01861, 0.09948, 0.01861, 0.05776, 0.0488, 0.05776, 0.0488, 0.09948, 0.9541, 0.9901, 0.9541, 0.7192, 0.9843, 0.7192, 0.9843, 0.9901, 0.9541, 0.7192, 0.9541, 0.5564, 0.9843, 0.5564, 0.9843, 0.7192, 0.9541, 0.5564, 0.9541, 0.3869, 0.9843, 0.3869, 0.9843, 0.5564, 0.9541, 0.09948, 0.9541, 0.05776, 0.9843, 0.05776, 0.9843, 0.09948, 0.9239, 0.9901, 0.9239, 0.7192, 0.9541, 0.7192, 0.9541, 0.9901, 0.9239, 0.7192, 0.9239, 0.5564, 0.9541, 0.5564, 0.9541, 0.7192, 0.9239, 0.5564, 0.9239, 0.3869, 0.9541, 0.3869, 0.9541, 0.5564, 0.9239, 0.09948, 0.9239, 0.05776, 0.9541, 0.05776, 0.9541, 0.09948, 0.8937, 0.9901, 0.8937, 0.7192, 0.9239, 0.7192, 0.9239, 0.9901, 0.8937, 0.7192, 0.8937, 0.5564, 0.9239, 0.5564, 0.9239, 0.7192, 0.8937, 0.5564, 0.8937, 0.3869, 0.9239, 0.3869, 0.9239, 0.5564, 0.8937, 0.09948, 0.8937, 0.05776, 0.9239, 0.05776, 0.9239, 0.09948, 0.8635, 0.9901, 0.8635, 0.7192, 0.8937, 0.7192, 0.8937, 0.9901, 0.8635, 0.7192, 0.8635, 0.5564, 0.8937, 0.5564, 0.8937, 0.7192, 0.8635, 0.5564, 0.8635, 0.3869, 0.8937, 0.3869, 0.8937, 0.5564, 0.8635, 0.09948, 0.8635, 0.05776, 0.8937, 0.05776, 0.8937, 0.09948, 0.8333, 0.9901, 0.8333, 0.7192, 0.8635, 0.7192, 0.8635, 0.9901, 0.8333, 0.7192, 0.8333, 0.5564, 0.8635, 0.5564, 0.8635, 0.7192, 0.8333, 0.5564, 0.8333, 0.3869, 0.8635, 0.3869, 0.8635, 0.5564, 0.8333, 0.09948, 0.8333, 0.05776, 0.8635, 0.05776, 0.8635, 0.09948, 0.8031, 0.9901, 0.8031, 0.7192, 0.8333, 0.7192, 0.8333, 0.9901, 0.8031, 0.7192, 0.8031, 0.5564, 0.8333, 0.5564, 0.8333, 0.7192, 0.8031, 0.5564, 0.8031, 0.3869, 0.8333, 0.3869, 0.8333, 0.5564, 0.8031, 0.09948, 0.8031, 0.05776, 0.8333, 0.05776, 0.8333, 0.09948, 0.7729, 0.9901, 0.7729, 0.7192, 0.8031, 0.7192, 0.8031, 0.9901, 0.7729, 0.7192, 0.7729, 0.5564, 0.8031, 0.5564, 0.8031, 0.7192, 0.7729, 0.5564, 0.7729, 0.3869, 0.8031, 0.3869, 0.8031, 0.5564, 0.7729, 0.09948, 0.7729, 0.05776, 0.8031, 0.05776, 0.8031, 0.09948, 0.7427, 0.9901, 0.7427, 0.7192, 0.7729, 0.7192, 0.7729, 0.9901, 0.7427, 0.7192, 0.7427, 0.5564, 0.7729, 0.5564, 0.7729, 0.7192, 0.7427, 0.5564, 0.7427, 0.3869, 0.7729, 0.3869, 0.7729, 0.5564, 0.7427, 0.09948, 0.7427, 0.05776, 0.7729, 0.05776, 0.7729, 0.09948, 0.7125, 0.9901, 0.7125, 0.7192, 0.7427, 0.7192, 0.7427, 0.9901, 0.7125, 0.7192, 0.7125, 0.5564, 0.7427, 0.5564, 0.7427, 0.7192, 0.7125, 0.5564, 0.7125, 0.3869, 0.7427, 0.3869, 0.7427, 0.5564, 0.7125, 0.09948, 0.7125, 0.05776, 0.7427, 0.05776, 0.7427, 0.09948, 0.6823, 0.9901, 0.6823, 0.7192, 0.7125, 0.7192, 0.7125, 0.9901, 0.6823, 0.7192, 0.6823, 0.5564, 0.7125, 0.5564, 0.7125, 0.7192, 0.6823, 0.5564, 0.6823, 0.3869, 0.7125, 0.3869, 0.7125, 0.5564, 0.6823, 0.09948, 0.6823, 0.05776, 0.7125, 0.05776, 0.7125, 0.09948, 0.6521, 0.9901, 0.6521, 0.7192, 0.6823, 0.7192, 0.6823, 0.9901, 0.6521, 0.7192, 0.6521, 0.5564, 0.6823, 0.5564, 0.6823, 0.7192, 0.6521, 0.5564, 0.6521, 0.3869, 0.6823, 0.3869, 0.6823, 0.5564, 0.6521, 0.09948, 0.6521, 0.05776, 0.6823, 0.05776, 0.6823, 0.09948, 0.6219, 0.9901, 0.6219, 0.7192, 0.6521, 0.7192, 0.6521, 0.9901, 0.6219, 0.7192, 0.6219, 0.5564, 0.6521, 0.5564, 0.6521, 0.7192, 0.6219, 0.5564, 0.6219, 0.3869, 0.6521, 0.3869, 0.6521, 0.5564, 0.6219, 0.09948, 0.6219, 0.05776, 0.6521, 0.05776, 0.6521, 0.09948, 0.5917, 0.9901, 0.5917, 0.7192, 0.6219, 0.7192, 0.6219, 0.9901, 0.5917, 0.7192, 0.5917, 0.5564, 0.6219, 0.5564, 0.6219, 0.7192, 0.5917, 0.5564, 0.5917, 0.3869, 0.6219, 0.3869, 0.6219, 0.5564, 0.5917, 0.09948, 0.5917, 0.05776, 0.6219, 0.05776, 0.6219, 0.09948, 0.5615, 0.9901, 0.5615, 0.7192, 0.5917, 0.7192, 0.5917, 0.9901, 0.5615, 0.7192, 0.5615, 0.5564, 0.5917, 0.5564, 0.5917, 0.7192, 0.5615, 0.5564, 0.5615, 0.3869, 0.5917, 0.3869, 0.5917, 0.5564, 0.5615, 0.09948, 0.5615, 0.05776, 0.5917, 0.05776, 0.5917, 0.09948, 0.5313, 0.9901, 0.5313, 0.7192, 0.5615, 0.7192, 0.5615, 0.9901, 0.5313, 0.7192, 0.5313, 0.5564, 0.5615, 0.5564, 0.5615, 0.7192, 0.5313, 0.5564, 0.5313, 0.3869, 0.5615, 0.3869, 0.5615, 0.5564, 0.5313, 0.09948, 0.5313, 0.05776, 0.5615, 0.05776, 0.5615, 0.09948, 0.5313, 0.3869, 0.5313, 0.3137, 0.5615, 0.3137, 0.5615, 0.3869, 0.5313, 0.3137, 0.5313, 0.2291, 0.5615, 0.2291, 0.5615, 0.3137, 0.5313, 0.2291, 0.5313, 0.1408, 0.5615, 0.1408, 0.5615, 0.2291, 0.5615, 0.3869, 0.5615, 0.3137, 0.5917, 0.3137, 0.5917, 0.3869, 0.5615, 0.3137, 0.5615, 0.2291, 0.5917, 0.2291, 0.5917, 0.3137, 0.5615, 0.2291, 0.5615, 0.1408, 0.5917, 0.1408, 0.5917, 0.2291, 0.5917, 0.3869, 0.5917, 0.3137, 0.6219, 0.3137, 0.6219, 0.3869, 0.5917, 0.3137, 0.5917, 0.2291, 0.6219, 0.2291, 0.6219, 0.3137, 0.5917, 0.2291, 0.5917, 0.1408, 0.6219, 0.1408, 0.6219, 0.2291, 0.6219, 0.3869, 0.6219, 0.3137, 0.6521, 0.3137, 0.6521, 0.3869, 0.6219, 0.3137, 0.6219, 0.2291, 0.6521, 0.2291, 0.6521, 0.3137, 0.6219, 0.2291, 0.6219, 0.1408, 0.6521, 0.1408, 0.6521, 0.2291, 0.6521, 0.3869, 0.6521, 0.3137, 0.6823, 0.3137, 0.6823, 0.3869, 0.6521, 0.3137, 0.6521, 0.2291, 0.6823, 0.2291, 0.6823, 0.3137, 0.6521, 0.2291, 0.6521, 0.1408, 0.6823, 0.1408, 0.6823, 0.2291, 0.6823, 0.3869, 0.6823, 0.3137, 0.7125, 0.3137, 0.7125, 0.3869, 0.6823, 0.3137, 0.6823, 0.2291, 0.7125, 0.2291, 0.7125, 0.3137, 0.6823, 0.2291, 0.6823, 0.1408, 0.7125, 0.1408, 0.7125, 0.2291, 0.7125, 0.3869, 0.7125, 0.3137, 0.7427, 0.3137, 0.7427, 0.3869, 0.7125, 0.3137, 0.7125, 0.2291, 0.7427, 0.2291, 0.7427, 0.3137, 0.7125, 0.2291, 0.7125, 0.1408, 0.7427, 0.1408, 0.7427, 0.2291, 0.7427, 0.3869, 0.7427, 0.3137, 0.7729, 0.3137, 0.7729, 0.3869, 0.7427, 0.3137, 0.7427, 0.2291, 0.7729, 0.2291, 0.7729, 0.3137, 0.7427, 0.2291, 0.7427, 0.1408, 0.7729, 0.1408, 0.7729, 0.2291, 0.7729, 0.3869, 0.7729, 0.3137, 0.8031, 0.3137, 0.8031, 0.3869, 0.7729, 0.3137, 0.7729, 0.2291, 0.8031, 0.2291, 0.8031, 0.3137, 0.7729, 0.2291, 0.7729, 0.1408, 0.8031, 0.1408, 0.8031, 0.2291, 0.8031, 0.3869, 0.8031, 0.3137, 0.8333, 0.3137, 0.8333, 0.3869, 0.8031, 0.3137, 0.8031, 0.2291, 0.8333, 0.2291, 0.8333, 0.3137, 0.8031, 0.2291, 0.8031, 0.1408, 0.8333, 0.1408, 0.8333, 0.2291, 0.8333, 0.3869, 0.8333, 0.3137, 0.8635, 0.3137, 0.8635, 0.3869, 0.8333, 0.3137, 0.8333, 0.2291, 0.8635, 0.2291, 0.8635, 0.3137, 0.8333, 0.2291, 0.8333, 0.1408, 0.8635, 0.1408, 0.8635, 0.2291, 0.8635, 0.3869, 0.8635, 0.3137, 0.8937, 0.3137, 0.8937, 0.3869, 0.8635, 0.3137, 0.8635, 0.2291, 0.8937, 0.2291, 0.8937, 0.3137, 0.8635, 0.2291, 0.8635, 0.1408, 0.8937, 0.1408, 0.8937, 0.2291, 0.8937, 0.3869, 0.8937, 0.3137, 0.9239, 0.3137, 0.9239, 0.3869, 0.8937, 0.3137, 0.8937, 0.2291, 0.9239, 0.2291, 0.9239, 0.3137, 0.8937, 0.2291, 0.8937, 0.1408, 0.9239, 0.1408, 0.9239, 0.2291, 0.9239, 0.3869, 0.9239, 0.3137, 0.9541, 0.3137, 0.9541, 0.3869, 0.9239, 0.3137, 0.9239, 0.2291, 0.9541, 0.2291, 0.9541, 0.3137, 0.9239, 0.2291, 0.9239, 0.1408, 0.9541, 0.1408, 0.9541, 0.2291, 0.9541, 0.3869, 0.9541, 0.3137, 0.9843, 0.3137, 0.9843, 0.3869, 0.9541, 0.3137, 0.9541, 0.2291, 0.9843, 0.2291, 0.9843, 0.3137, 0.9541, 0.2291, 0.9541, 0.1408, 0.9843, 0.1408, 0.9843, 0.2291, 0.01861, 0.3869, 0.01861, 0.3137, 0.0488, 0.3137, 0.0488, 0.3869, 0.01861, 0.3137, 0.01861, 0.2291, 0.0488, 0.2291, 0.0488, 0.3137, 0.01861, 0.2291, 0.01861, 0.1408, 0.0488, 0.1408, 0.0488, 0.2291, 0.0488, 0.3869, 0.0488, 0.3137, 0.07899, 0.3137, 0.07899, 0.3869, 0.0488, 0.3137, 0.0488, 0.2291, 0.07899, 0.2291, 0.07899, 0.3137, 0.0488, 0.2291, 0.0488, 0.1408, 0.07899, 0.1408, 0.07899, 0.2291, 0.07899, 0.3869, 0.07899, 0.3137, 0.1092, 0.3137, 0.1092, 0.3869, 0.07899, 0.3137, 0.07899, 0.2291, 0.1092, 0.2291, 0.1092, 0.3137, 0.07899, 0.2291, 0.07899, 0.1408, 0.1092, 0.1408, 0.1092, 0.2291, 0.1092, 0.3869, 0.1092, 0.3137, 0.1393, 0.3137, 0.1393, 0.3869, 0.1092, 0.3137, 0.1092, 0.2291, 0.1393, 0.2291, 0.1393, 0.3137, 0.1092, 0.2291, 0.1092, 0.1408, 0.1393, 0.1408, 0.1393, 0.2291, 0.1393, 0.3869, 0.1393, 0.3137, 0.1694, 0.3137, 0.1694, 0.3869, 0.1393, 0.3137, 0.1393, 0.2291, 0.1694, 0.2291, 0.1694, 0.3137, 0.1393, 0.2291, 0.1393, 0.1408, 0.1694, 0.1408, 0.1694, 0.2291, 0.1694, 0.3869, 0.1694, 0.3137, 0.1995, 0.3137, 0.1995, 0.3869, 0.1694, 0.3137, 0.1694, 0.2291, 0.1995, 0.2291, 0.1995, 0.3137, 0.1694, 0.2291, 0.1694, 0.1408, 0.1995, 0.1408, 0.1995, 0.2291, 0.1995, 0.3869, 0.1995, 0.3137, 0.2296, 0.3137, 0.2296, 0.3869, 0.1995, 0.3137, 0.1995, 0.2291, 0.2296, 0.2291, 0.2296, 0.3137, 0.1995, 0.2291, 0.1995, 0.1408, 0.2296, 0.1408, 0.2296, 0.2291, 0.2296, 0.3869, 0.2296, 0.3137, 0.2597, 0.3137, 0.2597, 0.3869, 0.2296, 0.3137, 0.2296, 0.2291, 0.2597, 0.2291, 0.2597, 0.3137, 0.2296, 0.2291, 0.2296, 0.1408, 0.2597, 0.1408, 0.2597, 0.2291, 0.2597, 0.3869, 0.2597, 0.3137, 0.2898, 0.3137, 0.2898, 0.3869, 0.2597, 0.3137, 0.2597, 0.2291, 0.2898, 0.2291, 0.2898, 0.3137, 0.2597, 0.2291, 0.2597, 0.1408, 0.2898, 0.1408, 0.2898, 0.2291, 0.2898, 0.3869, 0.2898, 0.3137, 0.3199, 0.3137, 0.3199, 0.3869, 0.2898, 0.3137, 0.2898, 0.2291, 0.3199, 0.2291, 0.3199, 0.3137, 0.2898, 0.2291, 0.2898, 0.1408, 0.3199, 0.1408, 0.3199, 0.2291, 0.3199, 0.3869, 0.3199, 0.3137, 0.3501, 0.3137, 0.3501, 0.3869, 0.3199, 0.3137, 0.3199, 0.2291, 0.3501, 0.2291, 0.3501, 0.3137, 0.3199, 0.2291, 0.3199, 0.1408, 0.3501, 0.1408, 0.3501, 0.2291, 0.3501, 0.3869, 0.3501, 0.3137, 0.3803, 0.3137, 0.3803, 0.3869, 0.3501, 0.3137, 0.3501, 0.2291, 0.3803, 0.2291, 0.3803, 0.3137, 0.3501, 0.2291, 0.3501, 0.1408, 0.3803, 0.1408, 0.3803, 0.2291, 0.3803, 0.3869, 0.3803, 0.3137, 0.4105, 0.3137, 0.4105, 0.3869, 0.3803, 0.3137, 0.3803, 0.2291, 0.4105, 0.2291, 0.4105, 0.3137, 0.3803, 0.2291, 0.3803, 0.1408, 0.4105, 0.1408, 0.4105, 0.2291, 0.4105, 0.3869, 0.4105, 0.3137, 0.4407, 0.3137, 0.4407, 0.3869, 0.4105, 0.3137, 0.4105, 0.2291, 0.4407, 0.2291, 0.4407, 0.3137, 0.4105, 0.2291, 0.4105, 0.1408, 0.4407, 0.1408, 0.4407, 0.2291, 0.4407, 0.3869, 0.4407, 0.3137, 0.4709, 0.3137, 0.4709, 0.3869, 0.4407, 0.3137, 0.4407, 0.2291, 0.4709, 0.2291, 0.4709, 0.3137, 0.4407, 0.2291, 0.4407, 0.1408, 0.4709, 0.1408, 0.4709, 0.2291, 0.4709, 0.3869, 0.4709, 0.3137, 0.5011, 0.3137, 0.5011, 0.3869, 0.4709, 0.3137, 0.4709, 0.2291, 0.5011, 0.2291, 0.5011, 0.3137, 0.4709, 0.2291, 0.4709, 0.1408, 0.5011, 0.1408, 0.5011, 0.2291, 0.5011, 0.3869, 0.5011, 0.3137, 0.5313, 0.3137, 0.5313, 0.3869, 0.5011, 0.3137, 0.5011, 0.2291, 0.5313, 0.2291, 0.5313, 0.3137, 0.5011, 0.2291, 0.5011, 0.1408, 0.5313, 0.1408, 0.5313, 0.2291, 0.5011, 0.03282, 0.5011, 0.006984, 0.5313, 0.006984, 0.5313, 0.03282, 0.4709, 0.03282, 0.4709, 0.006984, 0.5011, 0.006984, 0.5011, 0.03282, 0.4407, 0.03282, 0.4407, 0.006984, 0.4709, 0.006984, 0.4709, 0.03282, 0.4105, 0.03282, 0.4105, 0.006984, 0.4407, 0.006984, 0.4407, 0.03282, 0.3803, 0.03282, 0.3803, 0.006984, 0.4105, 0.006984, 0.4105, 0.03282, 0.3501, 0.03282, 0.3501, 0.006984, 0.3803, 0.006984, 0.3803, 0.03282, 0.3199, 0.03282, 0.3199, 0.006984, 0.3501, 0.006984, 0.3501, 0.03282, 0.2898, 0.03282, 0.2898, 0.006984, 0.3199, 0.006984, 0.3199, 0.03282, 0.2597, 0.03282, 0.2597, 0.006984, 0.2898, 0.006984, 0.2898, 0.03282, 0.2296, 0.03282, 0.2296, 0.006984, 0.2597, 0.006984, 0.2597, 0.03282, 0.1995, 0.03282, 0.1995, 0.006984, 0.2296, 0.006984, 0.2296, 0.03282, 0.1694, 0.03282, 0.1694, 0.006984, 0.1995, 0.006984, 0.1995, 0.03282, 0.1393, 0.03282, 0.1393, 0.006984, 0.1694, 0.006984, 0.1694, 0.03282, 0.1092, 0.03282, 0.1092, 0.006984, 0.1393, 0.006984, 0.1393, 0.03282, 0.07899, 0.03282, 0.07899, 0.006984, 0.1092, 0.006984, 0.1092, 0.03282, 0.0488, 0.03282, 0.0488, 0.006984, 0.07899, 0.006984, 0.07899, 0.03282, 0.01861, 0.03282, 0.01861, 0.006984, 0.0488, 0.006984, 0.0488, 0.03282, 0.9541, 0.03282, 0.9541, 0.006984, 0.9843, 0.006984, 0.9843, 0.03282, 0.9239, 0.03282, 0.9239, 0.006984, 0.9541, 0.006984, 0.9541, 0.03282, 0.8937, 0.03282, 0.8937, 0.006984, 0.9239, 0.006984, 0.9239, 0.03282, 0.8635, 0.03282, 0.8635, 0.006984, 0.8937, 0.006984, 0.8937, 0.03282, 0.8333, 0.03282, 0.8333, 0.006984, 0.8635, 0.006984, 0.8635, 0.03282, 0.8031, 0.03282, 0.8031, 0.006984, 0.8333, 0.006984, 0.8333, 0.03282, 0.7729, 0.03282, 0.7729, 0.006984, 0.8031, 0.006984, 0.8031, 0.03282, 0.7427, 0.03282, 0.7427, 0.006984, 0.7729, 0.006984, 0.7729, 0.03282, 0.7125, 0.03282, 0.7125, 0.006984, 0.7427, 0.006984, 0.7427, 0.03282, 0.6823, 0.03282, 0.6823, 0.006984, 0.7125, 0.006984, 0.7125, 0.03282, 0.6521, 0.03282, 0.6521, 0.006984, 0.6823, 0.006984, 0.6823, 0.03282, 0.6219, 0.03282, 0.6219, 0.006984, 0.6521, 0.006984, 0.6521, 0.03282, 0.5917, 0.03282, 0.5917, 0.006984, 0.6219, 0.006984, 0.6219, 0.03282, 0.5615, 0.03282, 0.5615, 0.006984, 0.5917, 0.006984, 0.5917, 0.03282, 0.5313, 0.03282, 0.5313, 0.006984, 0.5615, 0.006984, 0.5615, 0.03282, 0.5313, 0.05776, 0.5313, 0.03282, 0.5615, 0.03282, 0.5615, 0.05776, 0.5615, 0.05776, 0.5615, 0.03282, 0.5917, 0.03282, 0.5917, 0.05776, 0.5917, 0.05776, 0.5917, 0.03282, 0.6219, 0.03282, 0.6219, 0.05776, 0.6219, 0.05776, 0.6219, 0.03282, 0.6521, 0.03282, 0.6521, 0.05776, 0.6521, 0.05776, 0.6521, 0.03282, 0.6823, 0.03282, 0.6823, 0.05776, 0.6823, 0.05776, 0.6823, 0.03282, 0.7125, 0.03282, 0.7125, 0.05776, 0.7125, 0.05776, 0.7125, 0.03282, 0.7427, 0.03282, 0.7427, 0.05776, 0.7427, 0.05776, 0.7427, 0.03282, 0.7729, 0.03282, 0.7729, 0.05776, 0.7729, 0.05776, 0.7729, 0.03282, 0.8031, 0.03282, 0.8031, 0.05776, 0.8031, 0.05776, 0.8031, 0.03282, 0.8333, 0.03282, 0.8333, 0.05776, 0.8333, 0.05776, 0.8333, 0.03282, 0.8635, 0.03282, 0.8635, 0.05776, 0.8635, 0.05776, 0.8635, 0.03282, 0.8937, 0.03282, 0.8937, 0.05776, 0.8937, 0.05776, 0.8937, 0.03282, 0.9239, 0.03282, 0.9239, 0.05776, 0.9239, 0.05776, 0.9239, 0.03282, 0.9541, 0.03282, 0.9541, 0.05776, 0.9541, 0.05776, 0.9541, 0.03282, 0.9843, 0.03282, 0.9843, 0.05776, 0.01861, 0.05776, 0.01861, 0.03282, 0.0488, 0.03282, 0.0488, 0.05776, 0.0488, 0.05776, 0.0488, 0.03282, 0.07899, 0.03282, 0.07899, 0.05776, 0.07899, 0.05776, 0.07899, 0.03282, 0.1092, 0.03282, 0.1092, 0.05776, 0.1092, 0.05776, 0.1092, 0.03282, 0.1393, 0.03282, 0.1393, 0.05776, 0.1393, 0.05776, 0.1393, 0.03282, 0.1694, 0.03282, 0.1694, 0.05776, 0.1694, 0.05776, 0.1694, 0.03282, 0.1995, 0.03282, 0.1995, 0.05776, 0.1995, 0.05776, 0.1995, 0.03282, 0.2296, 0.03282, 0.2296, 0.05776, 0.2296, 0.05776, 0.2296, 0.03282, 0.2597, 0.03282, 0.2597, 0.05776, 0.2597, 0.05776, 0.2597, 0.03282, 0.2898, 0.03282, 0.2898, 0.05776, 0.2898, 0.05776, 0.2898, 0.03282, 0.3199, 0.03282, 0.3199, 0.05776, 0.3199, 0.05776, 0.3199, 0.03282, 0.3501, 0.03282, 0.3501, 0.05776, 0.3501, 0.05776, 0.3501, 0.03282, 0.3803, 0.03282, 0.3803, 0.05776, 0.3803, 0.05776, 0.3803, 0.03282, 0.4105, 0.03282, 0.4105, 0.05776, 0.4105, 0.05776, 0.4105, 0.03282, 0.4407, 0.03282, 0.4407, 0.05776, 0.4407, 0.05776, 0.4407, 0.03282, 0.4709, 0.03282, 0.4709, 0.05776, 0.4709, 0.05776, 0.4709, 0.03282, 0.5011, 0.03282, 0.5011, 0.05776, 0.5011, 0.05776, 0.5011, 0.03282, 0.5313, 0.03282, 0.5313, 0.05776, 0.5313, 0.1408, 0.5313, 0.09948, 0.5615, 0.09948, 0.5615, 0.1408, 0.5615, 0.1408, 0.5615, 0.09948, 0.5917, 0.09948, 0.5917, 0.1408, 0.5917, 0.1408, 0.5917, 0.09948, 0.6219, 0.09948, 0.6219, 0.1408, 0.6219, 0.1408, 0.6219, 0.09948, 0.6521, 0.09948, 0.6521, 0.1408, 0.6521, 0.1408, 0.6521, 0.09948, 0.6823, 0.09948, 0.6823, 0.1408, 0.6823, 0.1408, 0.6823, 0.09948, 0.7125, 0.09948, 0.7125, 0.1408, 0.7125, 0.1408, 0.7125, 0.09948, 0.7427, 0.09948, 0.7427, 0.1408, 0.7427, 0.1408, 0.7427, 0.09948, 0.7729, 0.09948, 0.7729, 0.1408, 0.7729, 0.1408, 0.7729, 0.09948, 0.8031, 0.09948, 0.8031, 0.1408, 0.8031, 0.1408, 0.8031, 0.09948, 0.8333, 0.09948, 0.8333, 0.1408, 0.8333, 0.1408, 0.8333, 0.09948, 0.8635, 0.09948, 0.8635, 0.1408, 0.8635, 0.1408, 0.8635, 0.09948, 0.8937, 0.09948, 0.8937, 0.1408, 0.8937, 0.1408, 0.8937, 0.09948, 0.9239, 0.09948, 0.9239, 0.1408, 0.9239, 0.1408, 0.9239, 0.09948, 0.9541, 0.09948, 0.9541, 0.1408, 0.9541, 0.1408, 0.9541, 0.09948, 0.9843, 0.09948, 0.9843, 0.1408, 0.01861, 0.1408, 0.01861, 0.09948, 0.0488, 0.09948, 0.0488, 0.1408, 0.0488, 0.1408, 0.0488, 0.09948, 0.07899, 0.09948, 0.07899, 0.1408, 0.07899, 0.1408, 0.07899, 0.09948, 0.1092, 0.09948, 0.1092, 0.1408, 0.1092, 0.1408, 0.1092, 0.09948, 0.1393, 0.09948, 0.1393, 0.1408, 0.1393, 0.1408, 0.1393, 0.09948, 0.1694, 0.09948, 0.1694, 0.1408, 0.1694, 0.1408, 0.1694, 0.09948, 0.1995, 0.09948, 0.1995, 0.1408, 0.1995, 0.1408, 0.1995, 0.09948, 0.2296, 0.09948, 0.2296, 0.1408, 0.2296, 0.1408, 0.2296, 0.09948, 0.2597, 0.09948, 0.2597, 0.1408, 0.2597, 0.1408, 0.2597, 0.09948, 0.2898, 0.09948, 0.2898, 0.1408, 0.2898, 0.1408, 0.2898, 0.09948, 0.3199, 0.09948, 0.3199, 0.1408, 0.3199, 0.1408, 0.3199, 0.09948, 0.3501, 0.09948, 0.3501, 0.1408, 0.3501, 0.1408, 0.3501, 0.09948, 0.3803, 0.09948, 0.3803, 0.1408, 0.3803, 0.1408, 0.3803, 0.09948, 0.4105, 0.09948, 0.4105, 0.1408, 0.4105, 0.1408, 0.4105, 0.09948, 0.4407, 0.09948, 0.4407, 0.1408, 0.4407, 0.1408, 0.4407, 0.09948, 0.4709, 0.09948, 0.4709, 0.1408, 0.4709, 0.1408, 0.4709, 0.09948, 0.5011, 0.09948, 0.5011, 0.1408, 0.5011, 0.1408, 0.5011, 0.09948, 0.5313, 0.09948, 0.5313, 0.1408])
me_cylinder.use_remesh_preserve_volume = False
me_cylinder.use_remesh_preserve_attributes = False
me_cylinder.use_mirror_vertex_groups = False
me_cylinder.update()

# ---- objects
ob_cone2 = bpy.data.objects.new('cone2', me_cylinder_001)
ob_cone1 = bpy.data.objects.new('cone1', me_cylinder)

# ---- transforms, parenting, visibility, modifiers, constraints
ob_cone2.location = (0.0, 0.0, 0.0)
ob_cone2.lineart.crease_threshold = 0.0
ob_cone1.location = (0.0, 0.0, 0.0)
ob_cone1.lineart.crease_threshold = 0.0

# ---- collection membership
col_collection_1.objects.link(ob_cone2)
col_collection_1.objects.link(ob_cone1)

# ---- scene / render settings (as saved in the file)
scene.frame_start = 1; scene.frame_end = 250; scene.frame_set(1)
scene.render.engine = 'BLENDER_EEVEE_NEXT'
scene.render.resolution_percentage = 50
scene.render.dither_intensity = 0.0
scene.cycles.use_denoising = False
scene.cycles.samples = 128
scene.cycles.sampling_pattern = 'TABULATED_SOBOL'
scene.cycles.light_sampling_threshold = 0.0
scene.cycles.use_adaptive_sampling = False
scene.cycles.use_light_tree = False
scene.cycles.blur_glossy = 0.0
scene.cycles.sample_clamp_indirect = 0.0
scene.view_settings.view_transform = 'Standard'
bpy.context.view_layer.update()

# ---- added for rendering (the .blend has no active camera and no usable light): camera, sun
cam_auto = bpy.data.cameras.new('AutoCamera')
cam_auto.lens = 50.0
cam_auto.sensor_width = 36.0
cam_auto.clip_end = 1000.0
ob_auto_camera = bpy.data.objects.new('AutoCamera', cam_auto)
scene.collection.objects.link(ob_auto_camera)
ob_auto_camera.location = (14.3456, -9.82658, 11.4765)
ob_auto_camera.rotation_euler = (1.09748, -7.21219e-08, 0.694738)
scene.camera = ob_auto_camera
light_auto_sun = bpy.data.lights.new('AutoSun', 'SUN')
light_auto_sun.energy = 3.0
light_auto_sun.angle = 0.0523599
ob_auto_sun = bpy.data.objects.new('AutoSun', light_auto_sun)
scene.collection.objects.link(ob_auto_sun)
ob_auto_sun.rotation_euler = (0.872665, 0.174533, 0.523599)
bpy.context.view_layer.update()
